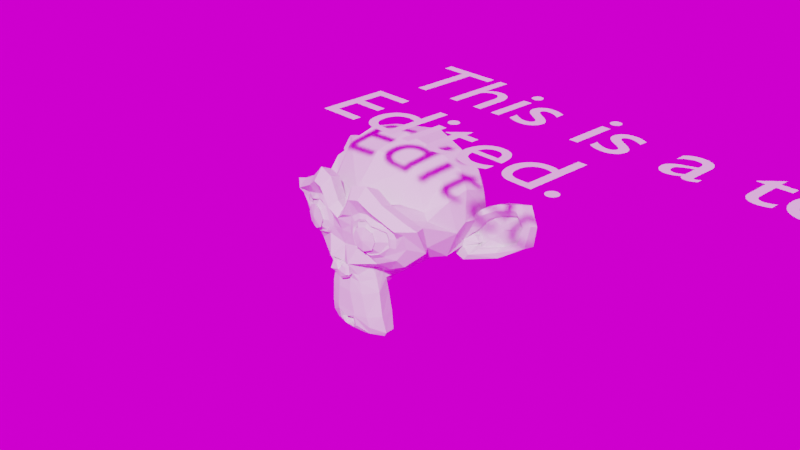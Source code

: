 # Source: test_file.blend  (saved by Blender 2.83.18; exported with 4.5.12 LTS)
import bpy
from mathutils import Matrix  # noqa: F401  (used for matrix-valued properties, if any)

bpy.ops.wm.read_factory_settings(use_empty=True)
scene = bpy.context.scene
scene.name = 'Scene'

# ---- collections
col_cam_and_light = bpy.data.collections.new('cam_and_light'); scene.collection.children.link(col_cam_and_light)
col_model = bpy.data.collections.new('model'); scene.collection.children.link(col_model)
col_shadow_catcher = bpy.data.collections.new('shadow_catcher'); scene.collection.children.link(col_shadow_catcher)

# ---- images (referenced by path relative to the original .blend; pixels are not part of the script)
import os
ASSET_DIR = os.environ.get("B2B_ASSET_DIR", "")  # directory of the original .blend (textures are referenced by path, not embedded)
HERE = os.path.dirname(os.path.abspath(__file__))  # packed textures are extracted next to this script under _unpacked/

def load_image(name, relpath, width, height, colorspace="sRGB"):
    """Load a texture the original file referenced (path relative to the .blend, or extracted next to this script)."""
    p = next((c for c in (os.path.join(HERE, relpath), os.path.join(ASSET_DIR, relpath)) if relpath and os.path.exists(c)), "")
    if p:
        img = bpy.data.images.load(p, check_existing=True)
        img.name = name
    else:  # same state as the original file: an image datablock whose file is absent (Cycles renders it pink)
        img = bpy.data.images.new(name, width, height)
        img.source = "FILE"
        img.filepath = "//" + (relpath or name)
    img.colorspace_settings.name = colorspace
    return img
img_courtyard_exr = load_image('courtyard.exr', 'courtyard.exr', 1024, 1024, 'Linear Rec.709')
img_forest_exr = load_image('forest.exr', 'forest.exr', 1024, 1024, 'Linear Rec.709')
img_interior_exr = load_image('interior.exr', 'interior.exr', 1024, 1024, 'Linear Rec.709')
img_night_exr = load_image('night.exr', 'night.exr', 1024, 1024, 'Linear Rec.709')
img_studio_exr = load_image('studio.exr', 'studio.exr', 1024, 1024, 'Linear Rec.709')
img_sunset_exr = load_image('sunset.exr', 'sunset.exr', 1024, 1024, 'Linear Rec.709')
img_sunrise_exr = load_image('sunrise.exr', 'sunrise.exr', 1024, 1024, 'Linear Rec.709')
img_city_exr = load_image('city.exr', 'city.exr', 1024, 1024, 'Linear Rec.709')

# ---- world
world_world = bpy.data.worlds.new('World'); scene.world = world_world
world_world.use_nodes = True; world_world.node_tree.nodes.clear()
_N = world_world.node_tree.nodes; _L = world_world.node_tree.links
n0 = _N.new('ShaderNodeOutputWorld'); n0.name = 'World Output'; n0.location = (300, 300)
n1 = _N.new('ShaderNodeBackground'); n1.name = 'Background'; n1.location = (10, 300)
n2 = _N.new('ShaderNodeTexEnvironment'); n2.name = 'Environment Texture.005'; n2.location = (-730, 201)
n2.image = img_courtyard_exr
n3 = _N.new('ShaderNodeTexEnvironment'); n3.name = 'Environment Texture.002'; n3.location = (-472, 412)
n3.image = img_forest_exr
n4 = _N.new('ShaderNodeTexEnvironment'); n4.name = 'Environment Texture.006'; n4.location = (-976, 415)
n4.image = img_interior_exr
n5 = _N.new('ShaderNodeTexEnvironment'); n5.name = 'Environment Texture.007'; n5.location = (-983, 207)
n5.image = img_night_exr
n6 = _N.new('ShaderNodeTexEnvironment'); n6.name = 'Environment Texture.008'; n6.location = (-1225, 424)
n6.image = img_studio_exr
n7 = _N.new('ShaderNodeTexEnvironment'); n7.name = 'Environment Texture.003'; n7.location = (-472, 200)
n7.image = img_sunset_exr
n8 = _N.new('ShaderNodeTexEnvironment'); n8.name = 'Environment Texture.009'; n8.location = (-1248, 193)
n8.image = img_sunrise_exr
n9 = _N.new('ShaderNodeTexEnvironment'); n9.name = 'Environment Texture.004'; n9.location = (-726, 416)
n9.image = img_city_exr
_L.new(n1.outputs[0], n0.inputs[0])
_L.new(n9.outputs[0], n1.inputs[0])
n0.is_active_output = True
world_world.color = (0.07324, 0.07324, 0.07324)
world_world.use_sun_shadow = False
world_world.sun_shadow_jitter_overblur = 0.0

# ---- cameras
cam_camera = bpy.data.cameras.new('Camera')
cam_camera.clip_end = 100.0
cam_camera.ortho_scale = 7.314

# ---- lights
light_spot = bpy.data.lights.new('Spot', 'SPOT')
light_spot.transmission_factor = 0.0
light_spot.energy = 100.0
light_spot.shadow_soft_size = 0.25
light_spot.shadow_maximum_resolution = 0.006
light_spot.use_absolute_resolution = True

# ---- meshes
me_suzanne = bpy.data.meshes.new('Suzanne')
me_suzanne.from_pydata([(0.4375, -0.7656, 0.1641), (-0.4375, -0.7656, 0.1641), (0.5, -0.6875, 0.09375), (-0.5, -0.6875, 0.09375), (0.5469, -0.5781, 0.05469), (-0.5469, -0.5781, 0.05469), (0.3516, -0.6172, -0.02344), (-0.3516, -0.6172, -0.02344), (0.3516, -0.7188, 0.03125), (-0.3516, -0.7188, 0.03125), (0.3516, -0.7812, 0.1328), (-0.3516, -0.7812, 0.1328), (0.2734, -0.7969, 0.1641), (-0.2734, -0.7969, 0.1641), (0.2031, -0.7422, 0.09375), (-0.2031, -0.7422, 0.09375), (0.1562, -0.6484, 0.05469), (-0.1562, -0.6484, 0.05469), (0.07812, -0.6562, 0.2422), (-0.07812, -0.6562, 0.2422), (0.1406, -0.7422, 0.2422), (-0.1406, -0.7422, 0.2422), (0.2422, -0.7969, 0.2422), (-0.2422, -0.7969, 0.2422), (0.2734, -0.7969, 0.3281), (-0.2734, -0.7969, 0.3281), (0.2031, -0.7422, 0.3906), (-0.2031, -0.7422, 0.3906), (0.1562, -0.6484, 0.4375), (-0.1562, -0.6484, 0.4375), (0.3516, -0.6172, 0.5156), (-0.3516, -0.6172, 0.5156), (0.3516, -0.7188, 0.4531), (-0.3516, -0.7188, 0.4531), (0.3516, -0.7812, 0.3594), (-0.3516, -0.7812, 0.3594), (0.4375, -0.7656, 0.3281), (-0.4375, -0.7656, 0.3281), (0.5, -0.6875, 0.3906), (-0.5, -0.6875, 0.3906), (0.5469, -0.5781, 0.4375), (-0.5469, -0.5781, 0.4375), (0.625, -0.5625, 0.2422), (-0.625, -0.5625, 0.2422), (0.5625, -0.6719, 0.2422), (-0.5625, -0.6719, 0.2422), (0.4688, -0.7578, 0.2422), (-0.4688, -0.7578, 0.2422), (0.4766, -0.7734, 0.2422), (-0.4766, -0.7734, 0.2422), (0.4453, -0.7812, 0.3359), (-0.4453, -0.7812, 0.3359), (0.3516, -0.8047, 0.375), (-0.3516, -0.8047, 0.375), (0.2656, -0.8203, 0.3359), (-0.2656, -0.8203, 0.3359), (0.2266, -0.8203, 0.2422), (-0.2266, -0.8203, 0.2422), (0.2656, -0.8203, 0.1562), (-0.2656, -0.8203, 0.1562), (0.3516, -0.8281, 0.2422), (-0.3516, -0.8281, 0.2422), (0.3516, -0.8047, 0.1172), (-0.3516, -0.8047, 0.1172), (0.4453, -0.7812, 0.1562), (-0.4453, -0.7812, 0.1562), (0.0, -0.7422, 0.4297), (0.0, -0.8203, 0.3516), (0.0, -0.7344, -0.6797), (0.0, -0.7812, -0.3203), (0.0, -0.7969, -0.1875), (0.0, -0.7188, -0.7734), (0.0, -0.6016, 0.4062), (0.0, -0.5703, 0.5703), (0.0, 0.5469, 0.8984), (0.0, 0.8516, 0.5625), (0.0, 0.8281, 0.07031), (0.0, 0.3516, -0.3828), (0.2031, -0.5625, -0.1875), (-0.2031, -0.5625, -0.1875), (0.3125, -0.5703, -0.4375), (-0.3125, -0.5703, -0.4375), (0.3516, -0.5703, -0.6953), (-0.3516, -0.5703, -0.6953), (0.3672, -0.5312, -0.8906), (-0.3672, -0.5312, -0.8906), (0.3281, -0.5234, -0.9453), (-0.3281, -0.5234, -0.9453), (0.1797, -0.5547, -0.9688), (-0.1797, -0.5547, -0.9688), (0.0, -0.5781, -0.9844), (0.4375, -0.5312, -0.1406), (-0.4375, -0.5312, -0.1406), (0.6328, -0.5391, -0.03906), (-0.6328, -0.5391, -0.03906), (0.8281, -0.4453, 0.1484), (-0.8281, -0.4453, 0.1484), (0.8594, -0.5938, 0.4297), (-0.8594, -0.5938, 0.4297), (0.7109, -0.625, 0.4844), (-0.7109, -0.625, 0.4844), (0.4922, -0.6875, 0.6016), (-0.4922, -0.6875, 0.6016), (0.3203, -0.7344, 0.7578), (-0.3203, -0.7344, 0.7578), (0.1562, -0.7578, 0.7188), (-0.1562, -0.7578, 0.7188), (0.0625, -0.75, 0.4922), (-0.0625, -0.75, 0.4922), (0.1641, -0.7734, 0.4141), (-0.1641, -0.7734, 0.4141), (0.125, -0.7656, 0.3047), (-0.125, -0.7656, 0.3047), (0.2031, -0.7422, 0.09375), (-0.2031, -0.7422, 0.09375), (0.375, -0.7031, 0.01562), (-0.375, -0.7031, 0.01562), (0.4922, -0.6719, 0.0625), (-0.4922, -0.6719, 0.0625), (0.625, -0.6484, 0.1875), (-0.625, -0.6484, 0.1875), (0.6406, -0.6484, 0.2969), (-0.6406, -0.6484, 0.2969), (0.6016, -0.6641, 0.375), (-0.6016, -0.6641, 0.375), (0.4297, -0.7188, 0.4375), (-0.4297, -0.7188, 0.4375), (0.25, -0.7578, 0.4688), (-0.25, -0.7578, 0.4688), (0.0, -0.7344, -0.7656), (0.1094, -0.7344, -0.7188), (-0.1094, -0.7344, -0.7188), (0.1172, -0.7109, -0.8359), (-0.1172, -0.7109, -0.8359), (0.0625, -0.6953, -0.8828), (-0.0625, -0.6953, -0.8828), (0.0, -0.6875, -0.8906), (0.0, -0.75, -0.1953), (0.0, -0.7422, -0.1406), (0.1016, -0.7422, -0.1484), (-0.1016, -0.7422, -0.1484), (0.125, -0.75, -0.2266), (-0.125, -0.75, -0.2266), (0.08594, -0.7422, -0.2891), (-0.08594, -0.7422, -0.2891), (0.3984, -0.6719, -0.04688), (-0.3984, -0.6719, -0.04688), (0.6172, -0.625, 0.05469), (-0.6172, -0.625, 0.05469), (0.7266, -0.6016, 0.2031), (-0.7266, -0.6016, 0.2031), (0.7422, -0.6562, 0.375), (-0.7422, -0.6562, 0.375), (0.6875, -0.7266, 0.4141), (-0.6875, -0.7266, 0.4141), (0.4375, -0.7969, 0.5469), (-0.4375, -0.7969, 0.5469), (0.3125, -0.8359, 0.6406), (-0.3125, -0.8359, 0.6406), (0.2031, -0.8516, 0.6172), (-0.2031, -0.8516, 0.6172), (0.1016, -0.8438, 0.4297), (-0.1016, -0.8438, 0.4297), (0.125, -0.8125, -0.1016), (-0.125, -0.8125, -0.1016), (0.2109, -0.7109, -0.4453), (-0.2109, -0.7109, -0.4453), (0.25, -0.6875, -0.7031), (-0.25, -0.6875, -0.7031), (0.2656, -0.6641, -0.8203), (-0.2656, -0.6641, -0.8203), (0.2344, -0.6328, -0.9141), (-0.2344, -0.6328, -0.9141), (0.1641, -0.6328, -0.9297), (-0.1641, -0.6328, -0.9297), (0.0, -0.6406, -0.9453), (0.0, -0.7266, 0.04688), (0.0, -0.7656, 0.2109), (0.3281, -0.7422, 0.4766), (-0.3281, -0.7422, 0.4766), (0.1641, -0.75, 0.1406), (-0.1641, -0.75, 0.1406), (0.1328, -0.7578, 0.2109), (-0.1328, -0.7578, 0.2109), (0.1172, -0.7344, -0.6875), (-0.1172, -0.7344, -0.6875), (0.07812, -0.75, -0.4453), (-0.07812, -0.75, -0.4453), (0.0, -0.75, -0.4453), (0.0, -0.7422, -0.3281), (0.09375, -0.7812, -0.2734), (-0.09375, -0.7812, -0.2734), (0.1328, -0.7969, -0.2266), (-0.1328, -0.7969, -0.2266), (0.1094, -0.7812, -0.1328), (-0.1094, -0.7812, -0.1328), (0.03906, -0.7812, -0.125), (-0.03906, -0.7812, -0.125), (0.0, -0.8281, -0.2031), (0.04688, -0.8125, -0.1484), (-0.04688, -0.8125, -0.1484), (0.09375, -0.8125, -0.1562), (-0.09375, -0.8125, -0.1562), (0.1094, -0.8281, -0.2266), (-0.1094, -0.8281, -0.2266), (0.07812, -0.8047, -0.25), (-0.07812, -0.8047, -0.25), (0.0, -0.8047, -0.2891), (0.2578, -0.5547, -0.3125), (-0.2578, -0.5547, -0.3125), (0.1641, -0.7109, -0.2422), (-0.1641, -0.7109, -0.2422), (0.1797, -0.7109, -0.3125), (-0.1797, -0.7109, -0.3125), (0.2344, -0.5547, -0.25), (-0.2344, -0.5547, -0.25), (0.0, -0.6875, -0.875), (0.04688, -0.6875, -0.8672), (-0.04688, -0.6875, -0.8672), (0.09375, -0.7109, -0.8203), (-0.09375, -0.7109, -0.8203), (0.09375, -0.7266, -0.7422), (-0.09375, -0.7266, -0.7422), (0.0, -0.6562, -0.7812), (0.09375, -0.6641, -0.75), (-0.09375, -0.6641, -0.75), (0.09375, -0.6406, -0.8125), (-0.09375, -0.6406, -0.8125), (0.04688, -0.6328, -0.8516), (-0.04688, -0.6328, -0.8516), (0.0, -0.6328, -0.8594), (0.1719, -0.7812, 0.2188), (-0.1719, -0.7812, 0.2188), (0.1875, -0.7734, 0.1562), (-0.1875, -0.7734, 0.1562), (0.3359, -0.7578, 0.4297), (-0.3359, -0.7578, 0.4297), (0.2734, -0.7734, 0.4219), (-0.2734, -0.7734, 0.4219), (0.4219, -0.7734, 0.3984), (-0.4219, -0.7734, 0.3984), (0.5625, -0.6953, 0.3516), (-0.5625, -0.6953, 0.3516), (0.5859, -0.6875, 0.2891), (-0.5859, -0.6875, 0.2891), (0.5781, -0.6797, 0.1953), (-0.5781, -0.6797, 0.1953), (0.4766, -0.7188, 0.1016), (-0.4766, -0.7188, 0.1016), (0.375, -0.7422, 0.0625), (-0.375, -0.7422, 0.0625), (0.2266, -0.7812, 0.1094), (-0.2266, -0.7812, 0.1094), (0.1797, -0.7812, 0.2969), (-0.1797, -0.7812, 0.2969), (0.2109, -0.7812, 0.375), (-0.2109, -0.7812, 0.375), (0.2344, -0.7578, 0.3594), (-0.2344, -0.7578, 0.3594), (0.1953, -0.7578, 0.2969), (-0.1953, -0.7578, 0.2969), (0.2422, -0.7578, 0.125), (-0.2422, -0.7578, 0.125), (0.375, -0.7266, 0.08594), (-0.375, -0.7266, 0.08594), (0.4609, -0.7031, 0.1172), (-0.4609, -0.7031, 0.1172), (0.5469, -0.6719, 0.2109), (-0.5469, -0.6719, 0.2109), (0.5547, -0.6719, 0.2812), (-0.5547, -0.6719, 0.2812), (0.5312, -0.6797, 0.3359), (-0.5312, -0.6797, 0.3359), (0.4141, -0.75, 0.3906), (-0.4141, -0.75, 0.3906), (0.2812, -0.7656, 0.3984), (-0.2812, -0.7656, 0.3984), (0.3359, -0.75, 0.4062), (-0.3359, -0.75, 0.4062), (0.2031, -0.75, 0.1719), (-0.2031, -0.75, 0.1719), (0.1953, -0.75, 0.2266), (-0.1953, -0.75, 0.2266), (0.1094, -0.6094, 0.4609), (-0.1094, -0.6094, 0.4609), (0.1953, -0.6172, 0.6641), (-0.1953, -0.6172, 0.6641), (0.3359, -0.5938, 0.6875), (-0.3359, -0.5938, 0.6875), (0.4844, -0.5547, 0.5547), (-0.4844, -0.5547, 0.5547), (0.6797, -0.4922, 0.4531), (-0.6797, -0.4922, 0.4531), (0.7969, -0.4609, 0.4062), (-0.7969, -0.4609, 0.4062), (0.7734, -0.375, 0.1641), (-0.7734, -0.375, 0.1641), (0.6016, -0.4141, 0.0), (-0.6016, -0.4141, 0.0), (0.4375, -0.4688, -0.09375), (-0.4375, -0.4688, -0.09375), (0.0, -0.2891, 0.8984), (0.0, 0.07812, 0.9844), (0.0, 0.6719, -0.1953), (0.0, -0.1875, -0.4609), (0.0, -0.4609, -0.9766), (0.0, -0.3438, -0.8047), (0.0, -0.3203, -0.5703), (0.0, -0.2812, -0.4844), (0.8516, -0.05469, 0.2344), (-0.8516, -0.05469, 0.2344), (0.8594, 0.04688, 0.3203), (-0.8594, 0.04688, 0.3203), (0.7734, 0.4375, 0.2656), (-0.7734, 0.4375, 0.2656), (0.4609, 0.7031, 0.4375), (-0.4609, 0.7031, 0.4375), (0.7344, -0.07031, -0.04688), (-0.7344, -0.07031, -0.04688), (0.5938, 0.1641, -0.125), (-0.5938, 0.1641, -0.125), (0.6406, 0.4297, -0.007812), (-0.6406, 0.4297, -0.007812), (0.3359, 0.6641, 0.05469), (-0.3359, 0.6641, 0.05469), (0.2344, -0.4062, -0.3516), (-0.2344, -0.4062, -0.3516), (0.1797, -0.2578, -0.4141), (-0.1797, -0.2578, -0.4141), (0.2891, -0.3828, -0.7109), (-0.2891, -0.3828, -0.7109), (0.25, -0.3906, -0.5), (-0.25, -0.3906, -0.5), (0.3281, -0.3984, -0.9141), (-0.3281, -0.3984, -0.9141), (0.1406, -0.3672, -0.7578), (-0.1406, -0.3672, -0.7578), (0.125, -0.3594, -0.5391), (-0.125, -0.3594, -0.5391), (0.1641, -0.4375, -0.9453), (-0.1641, -0.4375, -0.9453), (0.2188, -0.4297, -0.2812), (-0.2188, -0.4297, -0.2812), (0.2109, -0.4688, -0.2266), (-0.2109, -0.4688, -0.2266), (0.2031, -0.5, -0.1719), (-0.2031, -0.5, -0.1719), (0.2109, -0.1641, -0.3906), (-0.2109, -0.1641, -0.3906), (0.2969, 0.2656, -0.3125), (-0.2969, 0.2656, -0.3125), (0.3438, 0.5391, -0.1484), (-0.3438, 0.5391, -0.1484), (0.4531, 0.3828, 0.8672), (-0.4531, 0.3828, 0.8672), (0.4531, 0.07031, 0.9297), (-0.4531, 0.07031, 0.9297), (0.4531, -0.2344, 0.8516), (-0.4531, -0.2344, 0.8516), (0.4609, -0.4297, 0.5234), (-0.4609, -0.4297, 0.5234), (0.7266, -0.3359, 0.4062), (-0.7266, -0.3359, 0.4062), (0.6328, -0.2812, 0.4531), (-0.6328, -0.2812, 0.4531), (0.6406, -0.05469, 0.7031), (-0.6406, -0.05469, 0.7031), (0.7969, -0.125, 0.5625), (-0.7969, -0.125, 0.5625), (0.7969, 0.1172, 0.6172), (-0.7969, 0.1172, 0.6172), (0.6406, 0.1953, 0.75), (-0.6406, 0.1953, 0.75), (0.6406, 0.4453, 0.6797), (-0.6406, 0.4453, 0.6797), (0.7969, 0.3594, 0.5391), (-0.7969, 0.3594, 0.5391), (0.6172, 0.5859, 0.3281), (-0.6172, 0.5859, 0.3281), (0.4844, 0.5469, 0.02344), (-0.4844, 0.5469, 0.02344), (0.8203, 0.2031, 0.3281), (-0.8203, 0.2031, 0.3281), (0.4062, -0.1484, -0.1719), (-0.4062, -0.1484, -0.1719), (0.4297, 0.2109, -0.1953), (-0.4297, 0.2109, -0.1953), (0.8906, 0.2344, 0.4062), (-0.8906, 0.2344, 0.4062), (0.7734, 0.125, -0.1406), (-0.7734, 0.125, -0.1406), (1.039, 0.3281, -0.1016), (-1.039, 0.3281, -0.1016), (1.281, 0.4297, 0.05469), (-1.281, 0.4297, 0.05469), (1.352, 0.4219, 0.3203), (-1.352, 0.4219, 0.3203), (1.234, 0.4219, 0.5078), (-1.234, 0.4219, 0.5078), (1.023, 0.3125, 0.4766), (-1.023, 0.3125, 0.4766), (1.016, 0.2891, 0.4141), (-1.016, 0.2891, 0.4141), (1.188, 0.3906, 0.4375), (-1.188, 0.3906, 0.4375), (1.266, 0.4062, 0.2891), (-1.266, 0.4062, 0.2891), (1.211, 0.4062, 0.07812), (-1.211, 0.4062, 0.07812), (1.031, 0.3047, -0.03906), (-1.031, 0.3047, -0.03906), (0.8281, 0.1328, -0.07031), (-0.8281, 0.1328, -0.07031), (0.9219, 0.2188, 0.3594), (-0.9219, 0.2188, 0.3594), (0.9453, 0.2891, 0.3047), (-0.9453, 0.2891, 0.3047), (0.8828, 0.2109, -0.02344), (-0.8828, 0.2109, -0.02344), (1.039, 0.3672, 0.0), (-1.039, 0.3672, 0.0), (1.188, 0.4453, 0.09375), (-1.188, 0.4453, 0.09375), (1.234, 0.4453, 0.25), (-1.234, 0.4453, 0.25), (1.172, 0.4375, 0.3594), (-1.172, 0.4375, 0.3594), (1.023, 0.3594, 0.3438), (-1.023, 0.3594, 0.3438), (0.8438, 0.2109, 0.2891), (-0.8438, 0.2109, 0.2891), (0.8359, 0.2734, 0.1719), (-0.8359, 0.2734, 0.1719), (0.7578, 0.2734, 0.09375), (-0.7578, 0.2734, 0.09375), (0.8203, 0.2734, 0.08594), (-0.8203, 0.2734, 0.08594), (0.8438, 0.2734, 0.01562), (-0.8438, 0.2734, 0.01562), (0.8125, 0.2734, -0.01562), (-0.8125, 0.2734, -0.01562), (0.7266, 0.07031, 0.0), (-0.7266, 0.07031, 0.0), (0.7188, 0.1719, -0.02344), (-0.7188, 0.1719, -0.02344), (0.7188, 0.1875, 0.03906), (-0.7188, 0.1875, 0.03906), (0.7969, 0.2109, 0.2031), (-0.7969, 0.2109, 0.2031), (0.8906, 0.2656, 0.2422), (-0.8906, 0.2656, 0.2422), (0.8906, 0.3203, 0.2344), (-0.8906, 0.3203, 0.2344), (0.8125, 0.3203, -0.01562), (-0.8125, 0.3203, -0.01562), (0.8516, 0.3203, 0.01562), (-0.8516, 0.3203, 0.01562), (0.8281, 0.3203, 0.07812), (-0.8281, 0.3203, 0.07812), (0.7656, 0.3203, 0.09375), (-0.7656, 0.3203, 0.09375), (0.8438, 0.3203, 0.1719), (-0.8438, 0.3203, 0.1719), (1.039, 0.4141, 0.3281), (-1.039, 0.4141, 0.3281), (1.188, 0.4844, 0.3438), (-1.188, 0.4844, 0.3438), (1.258, 0.4922, 0.2422), (-1.258, 0.4922, 0.2422), (1.211, 0.4844, 0.08594), (-1.211, 0.4844, 0.08594), (1.047, 0.4219, 0.0), (-1.047, 0.4219, 0.0), (0.8828, 0.2656, -0.01562), (-0.8828, 0.2656, -0.01562), (0.9531, 0.3438, 0.2891), (-0.9531, 0.3438, 0.2891), (0.8906, 0.3281, 0.1094), (-0.8906, 0.3281, 0.1094), (0.9375, 0.3359, 0.0625), (-0.9375, 0.3359, 0.0625), (1.0, 0.3672, 0.125), (-1.0, 0.3672, 0.125), (0.9609, 0.3516, 0.1719), (-0.9609, 0.3516, 0.1719), (1.016, 0.375, 0.2344), (-1.016, 0.375, 0.2344), (1.055, 0.3828, 0.1875), (-1.055, 0.3828, 0.1875), (1.109, 0.3906, 0.2109), (-1.109, 0.3906, 0.2109), (1.086, 0.3906, 0.2734), (-1.086, 0.3906, 0.2734), (1.023, 0.4844, 0.4375), (-1.023, 0.4844, 0.4375), (1.25, 0.5469, 0.4688), (-1.25, 0.5469, 0.4688), (1.367, 0.5, 0.2969), (-1.367, 0.5, 0.2969), (1.312, 0.5312, 0.05469), (-1.312, 0.5312, 0.05469), (1.039, 0.4922, -0.08594), (-1.039, 0.4922, -0.08594), (0.7891, 0.3281, -0.125), (-0.7891, 0.3281, -0.125), (0.8594, 0.3828, 0.3828), (-0.8594, 0.3828, 0.3828)], [], [(46, 0, 2, 44), (3, 1, 47, 45), (44, 2, 4, 42), (5, 3, 45, 43), (2, 8, 6, 4), (7, 9, 3, 5), (0, 10, 8, 2), (9, 11, 1, 3), (10, 12, 14, 8), (15, 13, 11, 9), (8, 14, 16, 6), (17, 15, 9, 7), (14, 20, 18, 16), (19, 21, 15, 17), (12, 22, 20, 14), (21, 23, 13, 15), (22, 24, 26, 20), (27, 25, 23, 21), (20, 26, 28, 18), (29, 27, 21, 19), (26, 32, 30, 28), (31, 33, 27, 29), (24, 34, 32, 26), (33, 35, 25, 27), (34, 36, 38, 32), (39, 37, 35, 33), (32, 38, 40, 30), (41, 39, 33, 31), (38, 44, 42, 40), (43, 45, 39, 41), (36, 46, 44, 38), (45, 47, 37, 39), (46, 36, 50, 48), (51, 37, 47, 49), (36, 34, 52, 50), (53, 35, 37, 51), (34, 24, 54, 52), (55, 25, 35, 53), (24, 22, 56, 54), (57, 23, 25, 55), (22, 12, 58, 56), (59, 13, 23, 57), (12, 10, 62, 58), (63, 11, 13, 59), (10, 0, 64, 62), (65, 1, 11, 63), (0, 46, 48, 64), (49, 47, 1, 65), (60, 64, 48), (49, 65, 61), (62, 64, 60), (61, 65, 63), (60, 58, 62), (63, 59, 61), (60, 56, 58), (59, 57, 61), (60, 54, 56), (57, 55, 61), (60, 52, 54), (55, 53, 61), (60, 50, 52), (53, 51, 61), (60, 48, 50), (51, 49, 61), (88, 173, 175, 90), (175, 174, 89, 90), (86, 171, 173, 88), (174, 172, 87, 89), (84, 169, 171, 86), (172, 170, 85, 87), (82, 167, 169, 84), (170, 168, 83, 85), (80, 165, 167, 82), (168, 166, 81, 83), (78, 91, 145, 163), (146, 92, 79, 164), (91, 93, 147, 145), (148, 94, 92, 146), (93, 95, 149, 147), (150, 96, 94, 148), (95, 97, 151, 149), (152, 98, 96, 150), (97, 99, 153, 151), (154, 100, 98, 152), (99, 101, 155, 153), (156, 102, 100, 154), (101, 103, 157, 155), (158, 104, 102, 156), (103, 105, 159, 157), (160, 106, 104, 158), (105, 107, 161, 159), (162, 108, 106, 160), (107, 66, 67, 161), (67, 66, 108, 162), (109, 127, 159, 161), (160, 128, 110, 162), (127, 178, 157, 159), (158, 179, 128, 160), (125, 155, 157, 178), (158, 156, 126, 179), (123, 153, 155, 125), (156, 154, 124, 126), (121, 151, 153, 123), (154, 152, 122, 124), (119, 149, 151, 121), (152, 150, 120, 122), (117, 147, 149, 119), (150, 148, 118, 120), (115, 145, 147, 117), (148, 146, 116, 118), (113, 163, 145, 115), (146, 164, 114, 116), (113, 180, 176, 163), (176, 181, 114, 164), (109, 161, 67, 111), (67, 162, 110, 112), (111, 67, 177, 182), (177, 67, 112, 183), (176, 180, 182, 177), (183, 181, 176, 177), (134, 136, 175, 173), (175, 136, 135, 174), (132, 134, 173, 171), (174, 135, 133, 172), (130, 132, 171, 169), (172, 133, 131, 170), (165, 186, 184, 167), (185, 187, 166, 168), (130, 169, 167, 184), (168, 170, 131, 185), (143, 189, 188, 186), (188, 189, 144, 187), (184, 186, 188, 68), (188, 187, 185, 68), (129, 130, 184, 68), (185, 131, 129, 68), (141, 192, 190, 143), (191, 193, 142, 144), (139, 194, 192, 141), (193, 195, 140, 142), (138, 196, 194, 139), (195, 197, 138, 140), (137, 70, 196, 138), (197, 70, 137, 138), (189, 143, 190, 69), (191, 144, 189, 69), (69, 190, 205, 207), (206, 191, 69, 207), (70, 198, 199, 196), (200, 198, 70, 197), (196, 199, 201, 194), (202, 200, 197, 195), (194, 201, 203, 192), (204, 202, 195, 193), (192, 203, 205, 190), (206, 204, 193, 191), (198, 203, 201, 199), (202, 204, 198, 200), (198, 207, 205, 203), (206, 207, 198, 204), (138, 139, 163, 176), (164, 140, 138, 176), (139, 141, 210, 163), (211, 142, 140, 164), (141, 143, 212, 210), (213, 144, 142, 211), (143, 186, 165, 212), (166, 187, 144, 213), (80, 208, 212, 165), (213, 209, 81, 166), (208, 214, 210, 212), (211, 215, 209, 213), (78, 163, 210, 214), (211, 164, 79, 215), (130, 129, 71, 221), (71, 129, 131, 222), (132, 130, 221, 219), (222, 131, 133, 220), (134, 132, 219, 217), (220, 133, 135, 218), (136, 134, 217, 216), (218, 135, 136, 216), (216, 217, 228, 230), (229, 218, 216, 230), (217, 219, 226, 228), (227, 220, 218, 229), (219, 221, 224, 226), (225, 222, 220, 227), (221, 71, 223, 224), (223, 71, 222, 225), (223, 230, 228, 224), (229, 230, 223, 225), (224, 228, 226), (227, 229, 225), (182, 180, 233, 231), (234, 181, 183, 232), (111, 182, 231, 253), (232, 183, 112, 254), (109, 111, 253, 255), (254, 112, 110, 256), (180, 113, 251, 233), (252, 114, 181, 234), (113, 115, 249, 251), (250, 116, 114, 252), (115, 117, 247, 249), (248, 118, 116, 250), (117, 119, 245, 247), (246, 120, 118, 248), (119, 121, 243, 245), (244, 122, 120, 246), (121, 123, 241, 243), (242, 124, 122, 244), (123, 125, 239, 241), (240, 126, 124, 242), (125, 178, 235, 239), (236, 179, 126, 240), (178, 127, 237, 235), (238, 128, 179, 236), (127, 109, 255, 237), (256, 110, 128, 238), (237, 255, 257, 275), (258, 256, 238, 276), (235, 237, 275, 277), (276, 238, 236, 278), (239, 235, 277, 273), (278, 236, 240, 274), (241, 239, 273, 271), (274, 240, 242, 272), (243, 241, 271, 269), (272, 242, 244, 270), (245, 243, 269, 267), (270, 244, 246, 268), (247, 245, 267, 265), (268, 246, 248, 266), (249, 247, 265, 263), (266, 248, 250, 264), (251, 249, 263, 261), (264, 250, 252, 262), (233, 251, 261, 279), (262, 252, 234, 280), (255, 253, 259, 257), (260, 254, 256, 258), (253, 231, 281, 259), (282, 232, 254, 260), (231, 233, 279, 281), (280, 234, 232, 282), (66, 107, 283, 72), (284, 108, 66, 72), (107, 105, 285, 283), (286, 106, 108, 284), (105, 103, 287, 285), (288, 104, 106, 286), (103, 101, 289, 287), (290, 102, 104, 288), (101, 99, 291, 289), (292, 100, 102, 290), (99, 97, 293, 291), (294, 98, 100, 292), (97, 95, 295, 293), (296, 96, 98, 294), (95, 93, 297, 295), (298, 94, 96, 296), (93, 91, 299, 297), (300, 92, 94, 298), (307, 308, 327, 337), (328, 308, 307, 338), (306, 307, 337, 335), (338, 307, 306, 336), (305, 306, 335, 339), (336, 306, 305, 340), (88, 90, 305, 339), (305, 90, 89, 340), (86, 88, 339, 333), (340, 89, 87, 334), (84, 86, 333, 329), (334, 87, 85, 330), (82, 84, 329, 331), (330, 85, 83, 332), (329, 335, 337, 331), (338, 336, 330, 332), (329, 333, 339, 335), (340, 334, 330, 336), (325, 331, 337, 327), (338, 332, 326, 328), (80, 82, 331, 325), (332, 83, 81, 326), (208, 341, 343, 214), (344, 342, 209, 215), (80, 325, 341, 208), (342, 326, 81, 209), (78, 214, 343, 345), (344, 215, 79, 346), (78, 345, 299, 91), (300, 346, 79, 92), (76, 323, 351, 303), (352, 324, 76, 303), (303, 351, 349, 77), (350, 352, 303, 77), (77, 349, 347, 304), (348, 350, 77, 304), (304, 347, 327, 308), (328, 348, 304, 308), (325, 327, 347, 341), (348, 328, 326, 342), (295, 297, 317, 309), (318, 298, 296, 310), (75, 315, 323, 76), (324, 316, 75, 76), (301, 357, 355, 302), (356, 358, 301, 302), (302, 355, 353, 74), (354, 356, 302, 74), (74, 353, 315, 75), (316, 354, 74, 75), (291, 293, 361, 363), (362, 294, 292, 364), (363, 361, 367, 365), (368, 362, 364, 366), (365, 367, 369, 371), (370, 368, 366, 372), (371, 369, 375, 373), (376, 370, 372, 374), (313, 377, 373, 375), (374, 378, 314, 376), (315, 353, 373, 377), (374, 354, 316, 378), (353, 355, 371, 373), (372, 356, 354, 374), (355, 357, 365, 371), (366, 358, 356, 372), (357, 359, 363, 365), (364, 360, 358, 366), (289, 291, 363, 359), (364, 292, 290, 360), (73, 359, 357, 301), (358, 360, 73, 301), (283, 285, 287, 289), (288, 286, 284, 290), (283, 289, 359, 73), (360, 290, 284, 73), (72, 283, 73), (73, 284, 72), (293, 295, 309, 361), (310, 296, 294, 362), (309, 311, 367, 361), (368, 312, 310, 362), (311, 381, 369, 367), (370, 382, 312, 368), (313, 375, 369, 381), (370, 376, 314, 382), (347, 349, 385, 383), (386, 350, 348, 384), (317, 383, 385, 319), (386, 384, 318, 320), (297, 299, 383, 317), (384, 300, 298, 318), (299, 343, 341, 383), (342, 344, 300, 384), (341, 347, 383), (384, 348, 342), (299, 345, 343), (344, 346, 300), (313, 321, 379, 377), (380, 322, 314, 378), (315, 377, 379, 323), (380, 378, 316, 324), (319, 385, 379, 321), (380, 386, 320, 322), (349, 351, 379, 385), (380, 352, 350, 386), (323, 379, 351), (352, 380, 324), (399, 387, 413, 401), (414, 388, 400, 402), (399, 401, 403, 397), (404, 402, 400, 398), (397, 403, 405, 395), (406, 404, 398, 396), (395, 405, 407, 393), (408, 406, 396, 394), (393, 407, 409, 391), (410, 408, 394, 392), (391, 409, 411, 389), (412, 410, 392, 390), (409, 419, 417, 411), (418, 420, 410, 412), (407, 421, 419, 409), (420, 422, 408, 410), (405, 423, 421, 407), (422, 424, 406, 408), (403, 425, 423, 405), (424, 426, 404, 406), (401, 427, 425, 403), (426, 428, 402, 404), (401, 413, 415, 427), (416, 414, 402, 428), (317, 319, 443, 441), (444, 320, 318, 442), (319, 389, 411, 443), (412, 390, 320, 444), (309, 317, 441, 311), (442, 318, 310, 312), (381, 429, 413, 387), (414, 430, 382, 388), (411, 417, 439, 443), (440, 418, 412, 444), (437, 445, 443, 439), (444, 446, 438, 440), (433, 445, 437, 435), (438, 446, 434, 436), (431, 447, 445, 433), (446, 448, 432, 434), (429, 447, 431, 449), (432, 448, 430, 450), (413, 429, 449, 415), (450, 430, 414, 416), (311, 447, 429, 381), (430, 448, 312, 382), (311, 441, 445, 447), (446, 442, 312, 448), (441, 443, 445), (446, 444, 442), (415, 449, 451, 475), (452, 450, 416, 476), (449, 431, 461, 451), (462, 432, 450, 452), (431, 433, 459, 461), (460, 434, 432, 462), (433, 435, 457, 459), (458, 436, 434, 460), (435, 437, 455, 457), (456, 438, 436, 458), (437, 439, 453, 455), (454, 440, 438, 456), (439, 417, 473, 453), (474, 418, 440, 454), (427, 415, 475, 463), (476, 416, 428, 464), (425, 427, 463, 465), (464, 428, 426, 466), (423, 425, 465, 467), (466, 426, 424, 468), (421, 423, 467, 469), (468, 424, 422, 470), (419, 421, 469, 471), (470, 422, 420, 472), (417, 419, 471, 473), (472, 420, 418, 474), (457, 455, 479, 477), (480, 456, 458, 478), (477, 479, 481, 483), (482, 480, 478, 484), (483, 481, 487, 485), (488, 482, 484, 486), (485, 487, 489, 491), (490, 488, 486, 492), (463, 475, 485, 491), (486, 476, 464, 492), (451, 483, 485, 475), (486, 484, 452, 476), (451, 461, 477, 483), (478, 462, 452, 484), (457, 477, 461, 459), (462, 478, 458, 460), (453, 473, 479, 455), (480, 474, 454, 456), (471, 481, 479, 473), (480, 482, 472, 474), (469, 487, 481, 471), (482, 488, 470, 472), (467, 489, 487, 469), (488, 490, 468, 470), (465, 491, 489, 467), (490, 492, 466, 468), (463, 491, 465), (466, 492, 464), (391, 389, 503, 501), (504, 390, 392, 502), (393, 391, 501, 499), (502, 392, 394, 500), (395, 393, 499, 497), (500, 394, 396, 498), (397, 395, 497, 495), (498, 396, 398, 496), (399, 397, 495, 493), (496, 398, 400, 494), (387, 399, 493, 505), (494, 400, 388, 506), (493, 501, 503, 505), (504, 502, 494, 506), (493, 495, 499, 501), (500, 496, 494, 502), (495, 497, 499), (500, 498, 496), (313, 381, 387, 505), (388, 382, 314, 506), (313, 505, 503, 321), (504, 506, 314, 322), (319, 321, 503, 389), (504, 322, 320, 390)])
_uv = me_suzanne.uv_layers.new(name='UVMap')
_uv.uv.foreach_set('vector', [0.891, 0.5901, 0.8706, 0.5896, 0.8601, 0.5601, 0.9046, 0.5594, 0.8562, 0.8505, 0.8681, 0.8215, 0.8884, 0.822, 0.9006, 0.8532, 0.9046, 0.5594, 0.8601, 0.5601, 0.853, 0.5216, 0.9202, 0.5245, 0.8475, 0.8887, 0.8562, 0.8505, 0.9006, 0.8532, 0.9147, 0.8887, 0.8601, 0.5601, 0.8289, 0.5908, 0.7985, 0.5695, 0.853, 0.5216, 0.7951, 0.8384, 0.8264, 0.8185, 0.8562, 0.8505, 0.8475, 0.8887, 0.8706, 0.5896, 0.8544, 0.6048, 0.8289, 0.5908, 0.8601, 0.5601, 0.8264, 0.8185, 0.8525, 0.8057, 0.8681, 0.8215, 0.8562, 0.8505, 0.8544, 0.6048, 0.8541, 0.6255, 0.8282, 0.6334, 0.8289, 0.5908, 0.8276, 0.776, 0.8532, 0.785, 0.8525, 0.8057, 0.8264, 0.8185, 0.8289, 0.5908, 0.8282, 0.6334, 0.791, 0.6454, 0.7985, 0.5695, 0.791, 0.7622, 0.8276, 0.776, 0.8264, 0.8185, 0.7951, 0.8384, 0.8282, 0.6334, 0.8552, 0.6685, 0.8424, 0.7025, 0.791, 0.6454, 0.8448, 0.7075, 0.8561, 0.742, 0.8276, 0.776, 0.791, 0.7622, 0.8541, 0.6255, 0.8675, 0.6423, 0.8552, 0.6685, 0.8282, 0.6334, 0.8561, 0.742, 0.8673, 0.7688, 0.8532, 0.785, 0.8276, 0.776, 0.8675, 0.6423, 0.8905, 0.6419, 0.9004, 0.667, 0.8552, 0.6685, 0.9012, 0.7456, 0.8902, 0.7702, 0.8673, 0.7688, 0.8561, 0.742, 0.8552, 0.6685, 0.9004, 0.667, 0.9189, 0.6997, 0.8424, 0.7025, 0.9212, 0.7137, 0.9012, 0.7456, 0.8561, 0.742, 0.8448, 0.7075, 0.9004, 0.667, 0.9319, 0.6368, 0.9684, 0.6453, 0.9189, 0.6997, 0.9682, 0.7702, 0.9314, 0.7771, 0.9012, 0.7456, 0.9212, 0.7137, 0.8905, 0.6419, 0.9059, 0.6279, 0.9319, 0.6368, 0.9004, 0.667, 0.9314, 0.7771, 0.905, 0.7849, 0.8902, 0.7702, 0.9012, 0.7456, 0.9059, 0.6279, 0.9062, 0.6057, 0.9337, 0.593, 0.9319, 0.6368, 0.9312, 0.8209, 0.9044, 0.807, 0.905, 0.7849, 0.9314, 0.7771, 0.9319, 0.6368, 0.9337, 0.593, 0.9684, 0.5738, 0.9684, 0.6453, 0.965, 0.8417, 0.9312, 0.8209, 0.9314, 0.7771, 0.9682, 0.7702, 0.9337, 0.593, 0.9046, 0.5594, 0.9202, 0.5245, 0.9684, 0.5738, 0.9147, 0.8887, 0.9006, 0.8532, 0.9312, 0.8209, 0.965, 0.8417, 0.9062, 0.6057, 0.891, 0.5901, 0.9046, 0.5594, 0.9337, 0.593, 0.9006, 0.8532, 0.8884, 0.822, 0.9044, 0.807, 0.9312, 0.8209, 0.891, 0.5901, 0.9062, 0.6057, 0.9024, 0.6079, 0.8896, 0.5933, 0.9006, 0.8047, 0.9044, 0.807, 0.8884, 0.822, 0.8872, 0.8187, 0.9062, 0.6057, 0.9059, 0.6279, 0.8998, 0.6263, 0.9024, 0.6079, 0.8988, 0.7862, 0.905, 0.7849, 0.9044, 0.807, 0.9006, 0.8047, 0.9059, 0.6279, 0.8905, 0.6419, 0.8878, 0.6365, 0.8998, 0.6263, 0.8874, 0.7754, 0.8902, 0.7702, 0.905, 0.7849, 0.8988, 0.7862, 0.8905, 0.6419, 0.8675, 0.6423, 0.8709, 0.6352, 0.8878, 0.6365, 0.8704, 0.776, 0.8673, 0.7688, 0.8902, 0.7702, 0.8874, 0.7754, 0.8675, 0.6423, 0.8541, 0.6255, 0.8599, 0.6239, 0.8709, 0.6352, 0.8589, 0.7868, 0.8532, 0.785, 0.8673, 0.7688, 0.8704, 0.776, 0.8541, 0.6255, 0.8544, 0.6048, 0.8597, 0.6082, 0.8599, 0.6239, 0.8579, 0.8025, 0.8525, 0.8057, 0.8532, 0.785, 0.8589, 0.7868, 0.8544, 0.6048, 0.8706, 0.5896, 0.8717, 0.594, 0.8597, 0.6082, 0.8693, 0.8172, 0.8681, 0.8215, 0.8525, 0.8057, 0.8579, 0.8025, 0.8706, 0.5896, 0.891, 0.5901, 0.8896, 0.5933, 0.8717, 0.594, 0.8872, 0.8187, 0.8884, 0.822, 0.8681, 0.8215, 0.8693, 0.8172, 0.8794, 0.6165, 0.8717, 0.594, 0.8896, 0.5933, 0.8872, 0.8187, 0.8693, 0.8172, 0.878, 0.7951, 0.8597, 0.6082, 0.8717, 0.594, 0.8794, 0.6165, 0.878, 0.7951, 0.8693, 0.8172, 0.8579, 0.8025, 0.8794, 0.6165, 0.8599, 0.6239, 0.8597, 0.6082, 0.8579, 0.8025, 0.8589, 0.7868, 0.878, 0.7951, 0.8794, 0.6165, 0.8709, 0.6352, 0.8599, 0.6239, 0.8589, 0.7868, 0.8704, 0.776, 0.878, 0.7951, 0.8794, 0.6165, 0.8878, 0.6365, 0.8709, 0.6352, 0.8704, 0.776, 0.8874, 0.7754, 0.878, 0.7951, 0.8794, 0.6165, 0.8998, 0.6263, 0.8878, 0.6365, 0.8874, 0.7754, 0.8988, 0.7862, 0.878, 0.7951, 0.8794, 0.6165, 0.9024, 0.6079, 0.8998, 0.6263, 0.8988, 0.7862, 0.9006, 0.8047, 0.878, 0.7951, 0.8794, 0.6165, 0.8896, 0.5933, 0.9024, 0.6079, 0.9006, 0.8047, 0.8872, 0.8187, 0.878, 0.7951, 0.5403, 0.05381, 0.5364, 0.06207, 0.5189, 0.05968, 0.5189, 0.05029, 0.5189, 0.05968, 0.5015, 0.06204, 0.4976, 0.05377, 0.5189, 0.05029, 0.5519, 0.05834, 0.5428, 0.06409, 0.5364, 0.06207, 0.5403, 0.05381, 0.5015, 0.06204, 0.4951, 0.06405, 0.486, 0.05827, 0.4976, 0.05377, 0.5551, 0.0619, 0.5463, 0.07267, 0.5428, 0.06409, 0.5519, 0.05834, 0.4951, 0.06405, 0.4916, 0.07262, 0.4828, 0.06183, 0.486, 0.05827, 0.5638, 0.07659, 0.5483, 0.08489, 0.5463, 0.07267, 0.5551, 0.0619, 0.4916, 0.07262, 0.4895, 0.08486, 0.474, 0.07651, 0.4828, 0.06183, 0.5831, 0.1085, 0.5556, 0.1217, 0.5483, 0.08489, 0.5638, 0.07659, 0.4895, 0.08486, 0.4822, 0.1218, 0.4545, 0.1085, 0.474, 0.07651, 0.6055, 0.1651, 0.6474, 0.2005, 0.6215, 0.2278, 0.5531, 0.2096, 0.4165, 0.2295, 0.3897, 0.2019, 0.432, 0.1656, 0.4853, 0.2101, 0.6474, 0.2005, 0.6764, 0.2332, 0.6648, 0.2532, 0.6215, 0.2278, 0.3727, 0.2564, 0.3603, 0.2359, 0.3897, 0.2019, 0.4165, 0.2295, 0.6764, 0.2332, 0.7153, 0.2654, 0.6839, 0.28, 0.6648, 0.2532, 0.3537, 0.2846, 0.3205, 0.2703, 0.3603, 0.2359, 0.3727, 0.2564, 0.7153, 0.2654, 0.7073, 0.3101, 0.6875, 0.3115, 0.6839, 0.28, 0.3512, 0.3174, 0.3307, 0.3169, 0.3205, 0.2703, 0.3537, 0.2846, 0.7073, 0.3101, 0.6974, 0.3327, 0.6768, 0.3239, 0.6875, 0.3115, 0.3627, 0.3297, 0.342, 0.3397, 0.3307, 0.3169, 0.3512, 0.3174, 0.6974, 0.3327, 0.6628, 0.3725, 0.6391, 0.3573, 0.6768, 0.3239, 0.4028, 0.3621, 0.3793, 0.3787, 0.342, 0.3397, 0.3627, 0.3297, 0.6628, 0.3725, 0.6268, 0.3958, 0.6183, 0.3752, 0.6391, 0.3573, 0.4246, 0.3793, 0.4169, 0.4006, 0.3793, 0.3787, 0.4028, 0.3621, 0.6268, 0.3958, 0.6048, 0.3978, 0.6008, 0.3779, 0.6183, 0.3752, 0.4424, 0.3812, 0.4393, 0.4015, 0.4169, 0.4006, 0.4246, 0.3793, 0.6048, 0.3978, 0.5531, 0.3905, 0.5597, 0.357, 0.6008, 0.3779, 0.4829, 0.3585, 0.4909, 0.3919, 0.4393, 0.4015, 0.4424, 0.3812, 0.5531, 0.3905, 0.5219, 0.386, 0.5211, 0.3439, 0.5597, 0.357, 0.5211, 0.3439, 0.5219, 0.386, 0.4909, 0.3919, 0.4829, 0.3585, 0.5773, 0.3402, 0.5998, 0.3448, 0.6008, 0.3779, 0.5597, 0.357, 0.4424, 0.3812, 0.442, 0.3478, 0.4646, 0.3422, 0.4829, 0.3585, 0.5998, 0.3448, 0.6155, 0.342, 0.6183, 0.3752, 0.6008, 0.3779, 0.4246, 0.3793, 0.426, 0.3456, 0.442, 0.3478, 0.4424, 0.3812, 0.6345, 0.3323, 0.6391, 0.3573, 0.6183, 0.3752, 0.6155, 0.342, 0.4246, 0.3793, 0.4028, 0.3621, 0.4064, 0.3365, 0.426, 0.3456, 0.6624, 0.3128, 0.6768, 0.3239, 0.6391, 0.3573, 0.6345, 0.3323, 0.4028, 0.3621, 0.3627, 0.3297, 0.3771, 0.3177, 0.4064, 0.3365, 0.6684, 0.298, 0.6875, 0.3115, 0.6768, 0.3239, 0.6624, 0.3128, 0.3627, 0.3297, 0.3512, 0.3174, 0.3703, 0.3026, 0.3771, 0.3177, 0.6641, 0.2779, 0.6839, 0.28, 0.6875, 0.3115, 0.6684, 0.298, 0.3512, 0.3174, 0.3537, 0.2846, 0.3741, 0.2818, 0.3703, 0.3026, 0.6392, 0.253, 0.6648, 0.2532, 0.6839, 0.28, 0.6641, 0.2779, 0.3537, 0.2846, 0.3727, 0.2564, 0.3989, 0.2556, 0.3741, 0.2818, 0.614, 0.2427, 0.6215, 0.2278, 0.6648, 0.2532, 0.6392, 0.253, 0.3727, 0.2564, 0.4165, 0.2295, 0.4245, 0.2445, 0.3989, 0.2556, 0.5729, 0.2586, 0.5531, 0.2096, 0.6215, 0.2278, 0.614, 0.2427, 0.4165, 0.2295, 0.4853, 0.2101, 0.4664, 0.2597, 0.4245, 0.2445, 0.5729, 0.2586, 0.5639, 0.272, 0.5198, 0.2489, 0.5531, 0.2096, 0.5198, 0.2489, 0.4759, 0.2731, 0.4664, 0.2597, 0.4853, 0.2101, 0.5773, 0.3402, 0.5597, 0.357, 0.5211, 0.3439, 0.5585, 0.3166, 0.5211, 0.3439, 0.4829, 0.3585, 0.4646, 0.3422, 0.4826, 0.3178, 0.5585, 0.3166, 0.5211, 0.3439, 0.5203, 0.2948, 0.5569, 0.2912, 0.5203, 0.2948, 0.5211, 0.3439, 0.4826, 0.3178, 0.4834, 0.2922, 0.5198, 0.2489, 0.5639, 0.272, 0.5569, 0.2912, 0.5203, 0.2948, 0.4834, 0.2922, 0.4759, 0.2731, 0.5198, 0.2489, 0.5203, 0.2948, 0.5255, 0.06897, 0.5189, 0.0679, 0.5189, 0.05968, 0.5364, 0.06207, 0.5189, 0.05968, 0.5189, 0.0679, 0.5124, 0.06896, 0.5015, 0.06204, 0.5312, 0.07383, 0.5255, 0.06897, 0.5364, 0.06207, 0.5428, 0.06409, 0.5015, 0.06204, 0.5124, 0.06896, 0.5066, 0.07381, 0.4951, 0.06405, 0.531, 0.08743, 0.5312, 0.07383, 0.5428, 0.06409, 0.5463, 0.07267, 0.4951, 0.06405, 0.5066, 0.07381, 0.5068, 0.08742, 0.4916, 0.07262, 0.5556, 0.1217, 0.532, 0.1277, 0.5327, 0.09092, 0.5483, 0.08489, 0.5052, 0.09091, 0.5058, 0.1277, 0.4822, 0.1218, 0.4895, 0.08486, 0.531, 0.08743, 0.5463, 0.07267, 0.5483, 0.08489, 0.5327, 0.09092, 0.4895, 0.08486, 0.4916, 0.07262, 0.5068, 0.08742, 0.5052, 0.09091, 0.5381, 0.1584, 0.519, 0.1517, 0.5189, 0.1284, 0.532, 0.1277, 0.5189, 0.1284, 0.519, 0.1517, 0.4999, 0.1584, 0.5058, 0.1277, 0.5327, 0.09092, 0.532, 0.1277, 0.5189, 0.1284, 0.5189, 0.09395, 0.5189, 0.1284, 0.5058, 0.1277, 0.5052, 0.09091, 0.5189, 0.09395, 0.5189, 0.08518, 0.531, 0.08743, 0.5327, 0.09092, 0.5189, 0.09395, 0.5052, 0.09091, 0.5068, 0.08742, 0.5189, 0.08518, 0.5189, 0.09395, 0.5484, 0.1736, 0.538, 0.176, 0.5352, 0.1668, 0.5381, 0.1584, 0.5028, 0.1669, 0.5001, 0.176, 0.4897, 0.1737, 0.4999, 0.1584, 0.5443, 0.1934, 0.5372, 0.1876, 0.538, 0.176, 0.5484, 0.1736, 0.5001, 0.176, 0.5009, 0.1876, 0.494, 0.1934, 0.4897, 0.1737, 0.5198, 0.2008, 0.5288, 0.1918, 0.5372, 0.1876, 0.5443, 0.1934, 0.5009, 0.1876, 0.5092, 0.1916, 0.5198, 0.2008, 0.494, 0.1934, 0.5176, 0.1906, 0.5191, 0.1854, 0.5288, 0.1918, 0.5198, 0.2008, 0.5092, 0.1916, 0.5191, 0.1854, 0.5176, 0.1906, 0.5198, 0.2008, 0.519, 0.1517, 0.5381, 0.1584, 0.5352, 0.1668, 0.519, 0.159, 0.5028, 0.1669, 0.4999, 0.1584, 0.519, 0.1517, 0.519, 0.159, 0.519, 0.159, 0.5352, 0.1668, 0.5311, 0.1716, 0.519, 0.1656, 0.5069, 0.1717, 0.5028, 0.1669, 0.519, 0.159, 0.519, 0.1656, 0.5191, 0.1854, 0.5191, 0.1795, 0.5282, 0.1863, 0.5288, 0.1918, 0.5098, 0.1863, 0.5191, 0.1795, 0.5191, 0.1854, 0.5092, 0.1916, 0.5288, 0.1918, 0.5282, 0.1863, 0.5335, 0.1842, 0.5372, 0.1876, 0.5045, 0.1842, 0.5098, 0.1863, 0.5092, 0.1916, 0.5009, 0.1876, 0.5372, 0.1876, 0.5335, 0.1842, 0.5334, 0.1767, 0.538, 0.176, 0.5046, 0.1768, 0.5045, 0.1842, 0.5009, 0.1876, 0.5001, 0.176, 0.538, 0.176, 0.5334, 0.1767, 0.5311, 0.1716, 0.5352, 0.1668, 0.5069, 0.1717, 0.5046, 0.1768, 0.5001, 0.176, 0.5028, 0.1669, 0.5191, 0.1795, 0.5334, 0.1767, 0.5335, 0.1842, 0.5282, 0.1863, 0.5045, 0.1842, 0.5046, 0.1768, 0.5191, 0.1795, 0.5098, 0.1863, 0.5191, 0.1795, 0.519, 0.1656, 0.5311, 0.1716, 0.5334, 0.1767, 0.5069, 0.1717, 0.519, 0.1656, 0.5191, 0.1795, 0.5046, 0.1768, 0.5198, 0.2008, 0.5443, 0.1934, 0.5531, 0.2096, 0.5198, 0.2489, 0.4853, 0.2101, 0.494, 0.1934, 0.5198, 0.2008, 0.5198, 0.2489, 0.5443, 0.1934, 0.5484, 0.1736, 0.5616, 0.1678, 0.5531, 0.2096, 0.4764, 0.168, 0.4897, 0.1737, 0.494, 0.1934, 0.4853, 0.2101, 0.5484, 0.1736, 0.5381, 0.1584, 0.5595, 0.1493, 0.5616, 0.1678, 0.4784, 0.1494, 0.4999, 0.1584, 0.4897, 0.1737, 0.4764, 0.168, 0.5381, 0.1584, 0.532, 0.1277, 0.5556, 0.1217, 0.5595, 0.1493, 0.4822, 0.1218, 0.5058, 0.1277, 0.4999, 0.1584, 0.4784, 0.1494, 0.5831, 0.1085, 0.5961, 0.1334, 0.5595, 0.1493, 0.5556, 0.1217, 0.4784, 0.1494, 0.4414, 0.1336, 0.4545, 0.1085, 0.4822, 0.1218, 0.5961, 0.1334, 0.6012, 0.1479, 0.5616, 0.1678, 0.5595, 0.1493, 0.4764, 0.168, 0.4363, 0.1482, 0.4414, 0.1336, 0.4784, 0.1494, 0.6055, 0.1651, 0.5531, 0.2096, 0.5616, 0.1678, 0.6012, 0.1479, 0.4764, 0.168, 0.4853, 0.2101, 0.432, 0.1656, 0.4363, 0.1482, 0.531, 0.08743, 0.5189, 0.08518, 0.5189, 0.08387, 0.5289, 0.08496, 0.5189, 0.08387, 0.5189, 0.08518, 0.5068, 0.08742, 0.5089, 0.08495, 0.5312, 0.07383, 0.531, 0.08743, 0.5289, 0.08496, 0.529, 0.07543, 0.5089, 0.08495, 0.5068, 0.08742, 0.5066, 0.07381, 0.5088, 0.07542, 0.5255, 0.06897, 0.5312, 0.07383, 0.529, 0.07543, 0.5238, 0.07051, 0.5088, 0.07542, 0.5066, 0.07381, 0.5124, 0.06896, 0.5141, 0.0705, 0.5189, 0.0679, 0.5255, 0.06897, 0.5238, 0.07051, 0.5189, 0.06947, 0.5141, 0.0705, 0.5124, 0.06896, 0.5189, 0.0679, 0.5189, 0.06947, 0.5189, 0.06947, 0.5238, 0.07051, 0.5216, 0.07497, 0.5189, 0.07426, 0.5163, 0.07497, 0.5141, 0.0705, 0.5189, 0.06947, 0.5189, 0.07426, 0.5238, 0.07051, 0.529, 0.07543, 0.5242, 0.07669, 0.5216, 0.07497, 0.5136, 0.07668, 0.5088, 0.07542, 0.5141, 0.0705, 0.5163, 0.07497, 0.529, 0.07543, 0.5289, 0.08496, 0.5246, 0.07989, 0.5242, 0.07669, 0.5133, 0.07988, 0.5089, 0.08495, 0.5088, 0.07542, 0.5136, 0.07668, 0.5289, 0.08496, 0.5189, 0.08387, 0.5189, 0.07933, 0.5246, 0.07989, 0.5189, 0.07933, 0.5189, 0.08387, 0.5089, 0.08495, 0.5133, 0.07988, 0.5189, 0.07933, 0.5189, 0.07426, 0.5216, 0.07497, 0.5246, 0.07989, 0.5163, 0.07497, 0.5189, 0.07426, 0.5189, 0.07933, 0.5133, 0.07988, 0.5246, 0.07989, 0.5216, 0.07497, 0.5242, 0.07669, 0.5136, 0.07668, 0.5163, 0.07497, 0.5133, 0.07988, 0.5569, 0.2912, 0.5639, 0.272, 0.5718, 0.2773, 0.5684, 0.2929, 0.4681, 0.2786, 0.4759, 0.2731, 0.4834, 0.2922, 0.472, 0.2943, 0.5585, 0.3166, 0.5569, 0.2912, 0.5684, 0.2929, 0.5731, 0.3114, 0.472, 0.2943, 0.4834, 0.2922, 0.4826, 0.3178, 0.4678, 0.3131, 0.5773, 0.3402, 0.5585, 0.3166, 0.5731, 0.3114, 0.5849, 0.3277, 0.4678, 0.3131, 0.4826, 0.3178, 0.4646, 0.3422, 0.4565, 0.33, 0.5639, 0.272, 0.5729, 0.2586, 0.5807, 0.2666, 0.5718, 0.2773, 0.4587, 0.268, 0.4664, 0.2597, 0.4759, 0.2731, 0.4681, 0.2786, 0.5729, 0.2586, 0.614, 0.2427, 0.6117, 0.2557, 0.5807, 0.2666, 0.4271, 0.2577, 0.4245, 0.2445, 0.4664, 0.2597, 0.4587, 0.268, 0.614, 0.2427, 0.6392, 0.253, 0.6325, 0.2629, 0.6117, 0.2557, 0.4061, 0.2655, 0.3989, 0.2556, 0.4245, 0.2445, 0.4271, 0.2577, 0.6392, 0.253, 0.6641, 0.2779, 0.6537, 0.28, 0.6325, 0.2629, 0.3849, 0.2836, 0.3741, 0.2818, 0.3989, 0.2556, 0.4061, 0.2655, 0.6641, 0.2779, 0.6684, 0.298, 0.6561, 0.2976, 0.6537, 0.28, 0.383, 0.3019, 0.3703, 0.3026, 0.3741, 0.2818, 0.3849, 0.2836, 0.6684, 0.298, 0.6624, 0.3128, 0.6528, 0.3102, 0.6561, 0.2976, 0.3869, 0.3146, 0.3771, 0.3177, 0.3703, 0.3026, 0.383, 0.3019, 0.6624, 0.3128, 0.6345, 0.3323, 0.629, 0.3239, 0.6528, 0.3102, 0.4116, 0.3277, 0.4064, 0.3365, 0.3771, 0.3177, 0.3869, 0.3146, 0.6345, 0.3323, 0.6155, 0.342, 0.6144, 0.332, 0.629, 0.3239, 0.4267, 0.3354, 0.426, 0.3456, 0.4064, 0.3365, 0.4116, 0.3277, 0.6155, 0.342, 0.5998, 0.3448, 0.601, 0.3336, 0.6144, 0.332, 0.4403, 0.3365, 0.442, 0.3478, 0.426, 0.3456, 0.4267, 0.3354, 0.5998, 0.3448, 0.5773, 0.3402, 0.5849, 0.3277, 0.601, 0.3336, 0.4565, 0.33, 0.4646, 0.3422, 0.442, 0.3478, 0.4403, 0.3365, 0.601, 0.3336, 0.5849, 0.3277, 0.5906, 0.3215, 0.6018, 0.3285, 0.4504, 0.3239, 0.4565, 0.33, 0.4403, 0.3365, 0.4394, 0.3313, 0.6144, 0.332, 0.601, 0.3336, 0.6018, 0.3285, 0.6133, 0.3271, 0.4394, 0.3313, 0.4403, 0.3365, 0.4267, 0.3354, 0.4276, 0.3304, 0.629, 0.3239, 0.6144, 0.332, 0.6133, 0.3271, 0.6269, 0.3205, 0.4276, 0.3304, 0.4267, 0.3354, 0.4116, 0.3277, 0.4136, 0.3242, 0.6528, 0.3102, 0.629, 0.3239, 0.6269, 0.3205, 0.6462, 0.3064, 0.4136, 0.3242, 0.4116, 0.3277, 0.3869, 0.3146, 0.3934, 0.3105, 0.6561, 0.2976, 0.6528, 0.3102, 0.6462, 0.3064, 0.6495, 0.2962, 0.3934, 0.3105, 0.3869, 0.3146, 0.383, 0.3019, 0.3897, 0.3002, 0.6537, 0.28, 0.6561, 0.2976, 0.6495, 0.2962, 0.6478, 0.2835, 0.3897, 0.3002, 0.383, 0.3019, 0.3849, 0.2836, 0.391, 0.2871, 0.6325, 0.2629, 0.6537, 0.28, 0.6478, 0.2835, 0.6298, 0.2673, 0.391, 0.2871, 0.3849, 0.2836, 0.4061, 0.2655, 0.4089, 0.27, 0.6117, 0.2557, 0.6325, 0.2629, 0.6298, 0.2673, 0.6126, 0.2616, 0.4089, 0.27, 0.4061, 0.2655, 0.4271, 0.2577, 0.4263, 0.2637, 0.5807, 0.2666, 0.6117, 0.2557, 0.6126, 0.2616, 0.5852, 0.271, 0.4263, 0.2637, 0.4271, 0.2577, 0.4587, 0.268, 0.4544, 0.2726, 0.5718, 0.2773, 0.5807, 0.2666, 0.5852, 0.271, 0.5781, 0.2819, 0.4544, 0.2726, 0.4587, 0.268, 0.4681, 0.2786, 0.4618, 0.2834, 0.5849, 0.3277, 0.5731, 0.3114, 0.5795, 0.3093, 0.5906, 0.3215, 0.4612, 0.3112, 0.4678, 0.3131, 0.4565, 0.33, 0.4504, 0.3239, 0.5731, 0.3114, 0.5684, 0.2929, 0.5775, 0.2938, 0.5795, 0.3093, 0.4628, 0.2954, 0.472, 0.2943, 0.4678, 0.3131, 0.4612, 0.3112, 0.5684, 0.2929, 0.5718, 0.2773, 0.5781, 0.2819, 0.5775, 0.2938, 0.4618, 0.2834, 0.4681, 0.2786, 0.472, 0.2943, 0.4628, 0.2954, 0.5219, 0.386, 0.5531, 0.3905, 0.5532, 0.4331, 0.523, 0.4336, 0.4928, 0.4345, 0.4909, 0.3919, 0.5219, 0.386, 0.523, 0.4336, 0.5531, 0.3905, 0.6048, 0.3978, 0.6098, 0.4315, 0.5532, 0.4331, 0.4359, 0.4357, 0.4393, 0.4015, 0.4909, 0.3919, 0.4928, 0.4345, 0.6048, 0.3978, 0.6268, 0.3958, 0.6482, 0.4193, 0.6098, 0.4315, 0.3965, 0.4254, 0.4169, 0.4006, 0.4393, 0.4015, 0.4359, 0.4357, 0.6268, 0.3958, 0.6628, 0.3725, 0.6921, 0.3883, 0.6482, 0.4193, 0.3503, 0.3962, 0.3793, 0.3787, 0.4169, 0.4006, 0.3965, 0.4254, 0.6628, 0.3725, 0.6974, 0.3327, 0.7263, 0.3418, 0.6921, 0.3883, 0.3128, 0.3506, 0.342, 0.3397, 0.3793, 0.3787, 0.3503, 0.3962, 0.6974, 0.3327, 0.7073, 0.3101, 0.7359, 0.3121, 0.7263, 0.3418, 0.3011, 0.3206, 0.3307, 0.3169, 0.342, 0.3397, 0.3128, 0.3506, 0.7073, 0.3101, 0.7153, 0.2654, 0.7299, 0.2564, 0.7359, 0.3121, 0.3049, 0.2611, 0.3205, 0.2703, 0.3307, 0.3169, 0.3011, 0.3206, 0.7153, 0.2654, 0.6764, 0.2332, 0.6982, 0.2169, 0.7299, 0.2564, 0.3374, 0.2192, 0.3603, 0.2359, 0.3205, 0.2703, 0.3049, 0.2611, 0.6764, 0.2332, 0.6474, 0.2005, 0.6631, 0.1907, 0.6982, 0.2169, 0.3735, 0.1919, 0.3897, 0.2019, 0.3603, 0.2359, 0.3374, 0.2192, 0.6269, 0.01561, 0.6494, 0.02238, 0.6605, 0.07608, 0.6214, 0.04809, 0.3768, 0.0753, 0.3888, 0.02159, 0.4113, 0.01513, 0.4164, 0.04763, 0.5675, 0.000144, 0.6269, 0.01561, 0.6214, 0.04809, 0.5772, 0.0328, 0.4164, 0.04763, 0.4113, 0.01513, 0.4706, 0.000144, 0.4608, 0.03266, 0.5189, 0.02489, 0.5675, 0.000144, 0.5772, 0.0328, 0.5474, 0.04172, 0.4608, 0.03266, 0.4706, 0.000144, 0.5189, 0.02489, 0.4905, 0.04167, 0.5403, 0.05381, 0.5189, 0.05029, 0.5189, 0.02489, 0.5474, 0.04172, 0.5189, 0.02489, 0.5189, 0.05029, 0.4976, 0.05377, 0.4905, 0.04167, 0.5519, 0.05834, 0.5403, 0.05381, 0.5474, 0.04172, 0.5581, 0.05387, 0.4905, 0.04167, 0.4976, 0.05377, 0.486, 0.05827, 0.4798, 0.05378, 0.5551, 0.0619, 0.5519, 0.05834, 0.5581, 0.05387, 0.577, 0.058, 0.4798, 0.05378, 0.486, 0.05827, 0.4828, 0.06183, 0.4609, 0.05785, 0.5638, 0.07659, 0.5551, 0.0619, 0.577, 0.058, 0.6117, 0.07827, 0.4609, 0.05785, 0.4828, 0.06183, 0.474, 0.07651, 0.4259, 0.07799, 0.577, 0.058, 0.5772, 0.0328, 0.6214, 0.04809, 0.6117, 0.07827, 0.4164, 0.04763, 0.4608, 0.03266, 0.4609, 0.05785, 0.4259, 0.07799, 0.577, 0.058, 0.5581, 0.05387, 0.5474, 0.04172, 0.5772, 0.0328, 0.4905, 0.04167, 0.4798, 0.05378, 0.4609, 0.05785, 0.4608, 0.03266, 0.6267, 0.1114, 0.6117, 0.07827, 0.6214, 0.04809, 0.6605, 0.07608, 0.4164, 0.04763, 0.4259, 0.07799, 0.4106, 0.1112, 0.3768, 0.0753, 0.5831, 0.1085, 0.5638, 0.07659, 0.6117, 0.07827, 0.6267, 0.1114, 0.4259, 0.07799, 0.474, 0.07651, 0.4545, 0.1085, 0.4106, 0.1112, 0.5961, 0.1334, 0.6295, 0.1305, 0.6235, 0.1468, 0.6012, 0.1479, 0.4137, 0.1472, 0.4076, 0.1306, 0.4414, 0.1336, 0.4363, 0.1482, 0.5831, 0.1085, 0.6267, 0.1114, 0.6295, 0.1305, 0.5961, 0.1334, 0.4076, 0.1306, 0.4106, 0.1112, 0.4545, 0.1085, 0.4414, 0.1336, 0.6055, 0.1651, 0.6012, 0.1479, 0.6235, 0.1468, 0.6193, 0.1598, 0.4137, 0.1472, 0.4363, 0.1482, 0.432, 0.1656, 0.418, 0.1604, 0.6055, 0.1651, 0.6193, 0.1598, 0.6631, 0.1907, 0.6474, 0.2005, 0.3735, 0.1919, 0.418, 0.1604, 0.432, 0.1656, 0.3897, 0.2019, 0.9459, 0.07957, 0.8862, 0.1218, 0.8491, 0.09973, 0.8918, 0.03692, 0.1831, 0.09213, 0.1413, 0.1125, 0.07896, 0.06072, 0.1423, 0.02147, 0.8918, 0.03692, 0.8491, 0.09973, 0.7885, 0.08083, 0.8056, 0.01079, 0.2464, 0.07651, 0.1831, 0.09213, 0.1423, 0.02147, 0.2326, 0.003484, 0.8056, 0.01079, 0.7885, 0.08083, 0.687, 0.0772, 0.6724, 0.0222, 0.3499, 0.07596, 0.2464, 0.07651, 0.2326, 0.003484, 0.366, 0.02099, 0.6724, 0.0222, 0.687, 0.0772, 0.6605, 0.07608, 0.6494, 0.02238, 0.3768, 0.0753, 0.3499, 0.07596, 0.366, 0.02099, 0.3888, 0.02159, 0.6267, 0.1114, 0.6605, 0.07608, 0.687, 0.0772, 0.6295, 0.1305, 0.3499, 0.07596, 0.3768, 0.0753, 0.4106, 0.1112, 0.4076, 0.1306, 0.7299, 0.2564, 0.6982, 0.2169, 0.7602, 0.1932, 0.789, 0.2333, 0.2716, 0.1939, 0.3374, 0.2192, 0.3049, 0.2611, 0.2413, 0.237, 0.9945, 0.1677, 0.9091, 0.1833, 0.8862, 0.1218, 0.9459, 0.07957, 0.1413, 0.1125, 0.1079, 0.1791, 0.01183, 0.1554, 0.07896, 0.06072, 0.9117, 0.4024, 0.8629, 0.3386, 0.8941, 0.3019, 0.9629, 0.3448, 0.1238, 0.3155, 0.1606, 0.3568, 0.1064, 0.4327, 0.04397, 0.367, 0.9629, 0.3448, 0.8941, 0.3019, 0.9154, 0.2598, 0.9999, 0.2546, 0.09896, 0.267, 0.1238, 0.3155, 0.04397, 0.367, 0.000144, 0.2591, 0.9999, 0.2546, 0.9154, 0.2598, 0.9091, 0.1833, 0.9945, 0.1677, 0.1079, 0.1791, 0.09896, 0.267, 0.000144, 0.2591, 0.01183, 0.1554, 0.7495, 0.3347, 0.7359, 0.3121, 0.7663, 0.3008, 0.7892, 0.3137, 0.2674, 0.3101, 0.3011, 0.3206, 0.2882, 0.3465, 0.243, 0.3256, 0.7892, 0.3137, 0.7663, 0.3008, 0.8153, 0.2764, 0.8462, 0.2934, 0.2131, 0.2852, 0.2674, 0.3101, 0.243, 0.3256, 0.1785, 0.305, 0.8462, 0.2934, 0.8153, 0.2764, 0.845, 0.2564, 0.8735, 0.2659, 0.1797, 0.2633, 0.2131, 0.2852, 0.1785, 0.305, 0.1471, 0.2743, 0.8735, 0.2659, 0.845, 0.2564, 0.8591, 0.2282, 0.887, 0.2338, 0.1628, 0.2317, 0.1797, 0.2633, 0.1471, 0.2743, 0.1315, 0.2376, 0.8424, 0.1952, 0.875, 0.1847, 0.887, 0.2338, 0.8591, 0.2282, 0.1315, 0.2376, 0.1452, 0.1827, 0.1768, 0.1962, 0.1628, 0.2317, 0.9091, 0.1833, 0.9154, 0.2598, 0.887, 0.2338, 0.875, 0.1847, 0.1315, 0.2376, 0.09896, 0.267, 0.1079, 0.1791, 0.1452, 0.1827, 0.9154, 0.2598, 0.8941, 0.3019, 0.8735, 0.2659, 0.887, 0.2338, 0.1471, 0.2743, 0.1238, 0.3155, 0.09896, 0.267, 0.1315, 0.2376, 0.8941, 0.3019, 0.8629, 0.3386, 0.8462, 0.2934, 0.8735, 0.2659, 0.1785, 0.305, 0.1606, 0.3568, 0.1238, 0.3155, 0.1471, 0.2743, 0.8629, 0.3386, 0.7943, 0.3641, 0.7892, 0.3137, 0.8462, 0.2934, 0.243, 0.3256, 0.2398, 0.3826, 0.1606, 0.3568, 0.1785, 0.305, 0.7702, 0.3795, 0.7495, 0.3347, 0.7892, 0.3137, 0.7943, 0.3641, 0.243, 0.3256, 0.2882, 0.3465, 0.2681, 0.3987, 0.2398, 0.3826, 0.8455, 0.45, 0.7943, 0.3641, 0.8629, 0.3386, 0.9117, 0.4024, 0.1606, 0.3568, 0.2398, 0.3826, 0.1853, 0.4841, 0.1064, 0.4327, 0.8159, 0.4454, 0.7706, 0.4443, 0.7557, 0.4186, 0.7702, 0.3795, 0.287, 0.4429, 0.2714, 0.4733, 0.2193, 0.4772, 0.2681, 0.3987, 0.8159, 0.4454, 0.7702, 0.3795, 0.7943, 0.3641, 0.8455, 0.45, 0.2398, 0.3826, 0.2681, 0.3987, 0.2193, 0.4772, 0.1853, 0.4841, 0.8198, 0.4681, 0.8159, 0.4454, 0.8455, 0.45, 0.1853, 0.4841, 0.2193, 0.4772, 0.2159, 0.5036, 0.7359, 0.3121, 0.7299, 0.2564, 0.789, 0.2333, 0.7663, 0.3008, 0.2413, 0.237, 0.3049, 0.2611, 0.3011, 0.3206, 0.2674, 0.3101, 0.789, 0.2333, 0.8096, 0.2339, 0.8153, 0.2764, 0.7663, 0.3008, 0.2131, 0.2852, 0.2192, 0.2374, 0.2413, 0.237, 0.2674, 0.3101, 0.8096, 0.2339, 0.8293, 0.2196, 0.845, 0.2564, 0.8153, 0.2764, 0.1797, 0.2633, 0.1991, 0.2225, 0.2192, 0.2374, 0.2131, 0.2852, 0.8424, 0.1952, 0.8591, 0.2282, 0.845, 0.2564, 0.8293, 0.2196, 0.1797, 0.2633, 0.1628, 0.2317, 0.1768, 0.1962, 0.1991, 0.2225, 0.687, 0.0772, 0.7885, 0.08083, 0.7865, 0.1176, 0.7155, 0.1397, 0.2467, 0.1148, 0.2464, 0.07651, 0.3499, 0.07596, 0.3195, 0.1394, 0.7602, 0.1932, 0.7155, 0.1397, 0.7865, 0.1176, 0.7855, 0.1523, 0.2467, 0.1148, 0.3195, 0.1394, 0.2716, 0.1939, 0.246, 0.151, 0.6982, 0.2169, 0.6631, 0.1907, 0.7155, 0.1397, 0.7602, 0.1932, 0.3195, 0.1394, 0.3735, 0.1919, 0.3374, 0.2192, 0.2716, 0.1939, 0.6631, 0.1907, 0.6235, 0.1468, 0.6295, 0.1305, 0.7155, 0.1397, 0.4076, 0.1306, 0.4137, 0.1472, 0.3735, 0.1919, 0.3195, 0.1394, 0.6295, 0.1305, 0.687, 0.0772, 0.7155, 0.1397, 0.3195, 0.1394, 0.3499, 0.07596, 0.4076, 0.1306, 0.6631, 0.1907, 0.6193, 0.1598, 0.6235, 0.1468, 0.4137, 0.1472, 0.418, 0.1604, 0.3735, 0.1919, 0.8424, 0.1952, 0.8374, 0.1564, 0.8582, 0.1378, 0.875, 0.1847, 0.1717, 0.1323, 0.1966, 0.1552, 0.1768, 0.1962, 0.1452, 0.1827, 0.9091, 0.1833, 0.875, 0.1847, 0.8582, 0.1378, 0.8862, 0.1218, 0.1717, 0.1323, 0.1452, 0.1827, 0.1079, 0.1791, 0.1413, 0.1125, 0.7855, 0.1523, 0.7865, 0.1176, 0.8582, 0.1378, 0.8374, 0.1564, 0.1717, 0.1323, 0.2467, 0.1148, 0.246, 0.151, 0.1966, 0.1552, 0.7885, 0.08083, 0.8491, 0.09973, 0.8582, 0.1378, 0.7865, 0.1176, 0.1717, 0.1323, 0.1831, 0.09213, 0.2464, 0.07651, 0.2467, 0.1148, 0.8862, 0.1218, 0.8582, 0.1378, 0.8491, 0.09973, 0.1831, 0.09213, 0.1717, 0.1323, 0.1413, 0.1125, 0.5062, 0.9049, 0.4324, 0.8949, 0.4388, 0.8702, 0.4911, 0.8817, 0.3159, 0.8682, 0.3216, 0.8932, 0.2472, 0.9012, 0.263, 0.8783, 0.5062, 0.9049, 0.4911, 0.8817, 0.5728, 0.8605, 0.6048, 0.8799, 0.1815, 0.8547, 0.263, 0.8783, 0.2472, 0.9012, 0.1487, 0.8733, 0.6048, 0.8799, 0.5728, 0.8605, 0.5864, 0.794, 0.62, 0.7916, 0.1697, 0.7875, 0.1815, 0.8547, 0.1487, 0.8733, 0.1361, 0.7841, 0.62, 0.7916, 0.5864, 0.794, 0.549, 0.7464, 0.5638, 0.7392, 0.2087, 0.7409, 0.1697, 0.7875, 0.1361, 0.7841, 0.1941, 0.7332, 0.5638, 0.7392, 0.549, 0.7464, 0.5003, 0.7117, 0.5083, 0.6977, 0.2584, 0.7075, 0.2087, 0.7409, 0.1941, 0.7332, 0.2508, 0.6932, 0.5083, 0.6977, 0.5003, 0.7117, 0.4386, 0.6807, 0.4348, 0.6589, 0.321, 0.678, 0.2584, 0.7075, 0.2508, 0.6932, 0.3253, 0.6562, 0.5003, 0.7117, 0.5057, 0.7309, 0.453, 0.7, 0.4386, 0.6807, 0.3061, 0.697, 0.2525, 0.7266, 0.2584, 0.7075, 0.321, 0.678, 0.549, 0.7464, 0.5429, 0.7558, 0.5057, 0.7309, 0.5003, 0.7117, 0.2525, 0.7266, 0.2146, 0.7504, 0.2087, 0.7409, 0.2584, 0.7075, 0.5864, 0.794, 0.5681, 0.7874, 0.5429, 0.7558, 0.549, 0.7464, 0.2146, 0.7504, 0.1883, 0.7814, 0.1697, 0.7875, 0.2087, 0.7409, 0.5728, 0.8605, 0.5555, 0.8264, 0.5681, 0.7874, 0.5864, 0.794, 0.1883, 0.7814, 0.1998, 0.8209, 0.1815, 0.8547, 0.1697, 0.7875, 0.4911, 0.8817, 0.5012, 0.8444, 0.5555, 0.8264, 0.5728, 0.8605, 0.1998, 0.8209, 0.2538, 0.8405, 0.263, 0.8783, 0.1815, 0.8547, 0.4911, 0.8817, 0.4388, 0.8702, 0.4578, 0.84, 0.5012, 0.8444, 0.2976, 0.8374, 0.3159, 0.8682, 0.263, 0.8783, 0.2538, 0.8405, 0.7602, 0.1932, 0.7855, 0.1523, 0.796, 0.177, 0.7832, 0.1874, 0.2336, 0.1756, 0.246, 0.151, 0.2716, 0.1939, 0.247, 0.1871, 0.391, 0.6119, 0.4348, 0.6589, 0.4386, 0.6807, 0.3948, 0.6861, 0.321, 0.678, 0.3253, 0.6562, 0.3699, 0.6102, 0.3648, 0.6844, 0.789, 0.2333, 0.7602, 0.1932, 0.7832, 0.1874, 0.8096, 0.2339, 0.247, 0.1871, 0.2716, 0.1939, 0.2413, 0.237, 0.2192, 0.2374, 0.3917, 0.8621, 0.4016, 0.8415, 0.4388, 0.8702, 0.4324, 0.8949, 0.3159, 0.8682, 0.354, 0.8403, 0.3634, 0.8613, 0.3216, 0.8932, 0.4386, 0.6807, 0.453, 0.7, 0.435, 0.7183, 0.3948, 0.6861, 0.3237, 0.7157, 0.3061, 0.697, 0.321, 0.678, 0.3648, 0.6844, 0.4337, 0.7297, 0.3847, 0.7103, 0.3948, 0.6861, 0.435, 0.7183, 0.3648, 0.6844, 0.3744, 0.709, 0.3247, 0.7272, 0.3237, 0.7157, 0.411, 0.7477, 0.3847, 0.7103, 0.4337, 0.7297, 0.4278, 0.7428, 0.3247, 0.7272, 0.3744, 0.709, 0.347, 0.7458, 0.3303, 0.7405, 0.4181, 0.7849, 0.3847, 0.7954, 0.3847, 0.7103, 0.411, 0.7477, 0.3744, 0.709, 0.3723, 0.7945, 0.339, 0.7831, 0.347, 0.7458, 0.4016, 0.8415, 0.3847, 0.7954, 0.4181, 0.7849, 0.4313, 0.8175, 0.339, 0.7831, 0.3723, 0.7945, 0.354, 0.8403, 0.3248, 0.8155, 0.4388, 0.8702, 0.4016, 0.8415, 0.4313, 0.8175, 0.4578, 0.84, 0.3248, 0.8155, 0.354, 0.8403, 0.3159, 0.8682, 0.2976, 0.8374, 0.8096, 0.2339, 0.8163, 0.2031, 0.8251, 0.2098, 0.8293, 0.2196, 0.1998, 0.2148, 0.2098, 0.2062, 0.2192, 0.2374, 0.1991, 0.2225, 0.8096, 0.2339, 0.7832, 0.1874, 0.8022, 0.1846, 0.8163, 0.2031, 0.2265, 0.1831, 0.247, 0.1871, 0.2192, 0.2374, 0.2098, 0.2062, 0.7832, 0.1874, 0.796, 0.177, 0.8022, 0.1846, 0.2265, 0.1831, 0.2336, 0.1756, 0.247, 0.1871, 0.4578, 0.84, 0.4313, 0.8175, 0.4485, 0.8046, 0.4734, 0.8247, 0.3079, 0.802, 0.3248, 0.8155, 0.2976, 0.8374, 0.2824, 0.8215, 0.4313, 0.8175, 0.4181, 0.7849, 0.4359, 0.7796, 0.4485, 0.8046, 0.3212, 0.7772, 0.339, 0.7831, 0.3248, 0.8155, 0.3079, 0.802, 0.4181, 0.7849, 0.411, 0.7477, 0.4237, 0.7542, 0.4359, 0.7796, 0.3341, 0.752, 0.347, 0.7458, 0.339, 0.7831, 0.3212, 0.7772, 0.411, 0.7477, 0.4278, 0.7428, 0.4379, 0.7498, 0.4237, 0.7542, 0.3199, 0.7473, 0.3303, 0.7405, 0.347, 0.7458, 0.3341, 0.752, 0.4278, 0.7428, 0.4337, 0.7297, 0.4454, 0.732, 0.4379, 0.7498, 0.3129, 0.7292, 0.3247, 0.7272, 0.3303, 0.7405, 0.3199, 0.7473, 0.4337, 0.7297, 0.435, 0.7183, 0.441, 0.7244, 0.4454, 0.732, 0.3175, 0.7217, 0.3237, 0.7157, 0.3247, 0.7272, 0.3129, 0.7292, 0.435, 0.7183, 0.453, 0.7, 0.4553, 0.7137, 0.441, 0.7244, 0.3035, 0.7107, 0.3061, 0.697, 0.3237, 0.7157, 0.3175, 0.7217, 0.5012, 0.8444, 0.4578, 0.84, 0.4734, 0.8247, 0.5125, 0.8288, 0.2824, 0.8215, 0.2976, 0.8374, 0.2538, 0.8405, 0.243, 0.8246, 0.5555, 0.8264, 0.5012, 0.8444, 0.5125, 0.8288, 0.5509, 0.8118, 0.243, 0.8246, 0.2538, 0.8405, 0.1998, 0.8209, 0.2048, 0.8064, 0.5681, 0.7874, 0.5555, 0.8264, 0.5509, 0.8118, 0.5521, 0.7877, 0.2048, 0.8064, 0.1998, 0.8209, 0.1883, 0.7814, 0.2043, 0.7822, 0.5429, 0.7558, 0.5681, 0.7874, 0.5521, 0.7877, 0.5394, 0.7645, 0.2043, 0.7822, 0.1883, 0.7814, 0.2146, 0.7504, 0.2178, 0.7593, 0.5057, 0.7309, 0.5429, 0.7558, 0.5394, 0.7645, 0.5084, 0.7431, 0.2178, 0.7593, 0.2146, 0.7504, 0.2525, 0.7266, 0.2494, 0.7387, 0.453, 0.7, 0.5057, 0.7309, 0.5084, 0.7431, 0.4553, 0.7137, 0.2494, 0.7387, 0.2525, 0.7266, 0.3061, 0.697, 0.3035, 0.7107, 0.4379, 0.7498, 0.4454, 0.732, 0.4708, 0.7484, 0.4548, 0.7617, 0.287, 0.745, 0.3129, 0.7292, 0.3199, 0.7473, 0.3027, 0.7587, 0.4548, 0.7617, 0.4708, 0.7484, 0.4889, 0.7705, 0.4754, 0.7839, 0.2683, 0.7667, 0.287, 0.745, 0.3027, 0.7587, 0.2814, 0.7805, 0.4754, 0.7839, 0.4889, 0.7705, 0.5037, 0.7876, 0.4945, 0.8025, 0.253, 0.7834, 0.2683, 0.7667, 0.2814, 0.7805, 0.2618, 0.7986, 0.4945, 0.8025, 0.5037, 0.7876, 0.5186, 0.7916, 0.5168, 0.8073, 0.2379, 0.787, 0.253, 0.7834, 0.2618, 0.7986, 0.2392, 0.8029, 0.5125, 0.8288, 0.4734, 0.8247, 0.4945, 0.8025, 0.5168, 0.8073, 0.2618, 0.7986, 0.2824, 0.8215, 0.243, 0.8246, 0.2392, 0.8029, 0.4485, 0.8046, 0.4754, 0.7839, 0.4945, 0.8025, 0.4734, 0.8247, 0.2618, 0.7986, 0.2814, 0.7805, 0.3079, 0.802, 0.2824, 0.8215, 0.4485, 0.8046, 0.4359, 0.7796, 0.4548, 0.7617, 0.4754, 0.7839, 0.3027, 0.7587, 0.3212, 0.7772, 0.3079, 0.802, 0.2814, 0.7805, 0.4379, 0.7498, 0.4548, 0.7617, 0.4359, 0.7796, 0.4237, 0.7542, 0.3212, 0.7772, 0.3027, 0.7587, 0.3199, 0.7473, 0.3341, 0.752, 0.441, 0.7244, 0.4553, 0.7137, 0.4708, 0.7484, 0.4454, 0.732, 0.287, 0.745, 0.3035, 0.7107, 0.3175, 0.7217, 0.3129, 0.7292, 0.5084, 0.7431, 0.4889, 0.7705, 0.4708, 0.7484, 0.4553, 0.7137, 0.287, 0.745, 0.2683, 0.7667, 0.2494, 0.7387, 0.3035, 0.7107, 0.5394, 0.7645, 0.5037, 0.7876, 0.4889, 0.7705, 0.5084, 0.7431, 0.2683, 0.7667, 0.253, 0.7834, 0.2178, 0.7593, 0.2494, 0.7387, 0.5521, 0.7877, 0.5186, 0.7916, 0.5037, 0.7876, 0.5394, 0.7645, 0.253, 0.7834, 0.2379, 0.787, 0.2043, 0.7822, 0.2178, 0.7593, 0.5509, 0.8118, 0.5168, 0.8073, 0.5186, 0.7916, 0.5521, 0.7877, 0.2379, 0.787, 0.2392, 0.8029, 0.2048, 0.8064, 0.2043, 0.7822, 0.5125, 0.8288, 0.5168, 0.8073, 0.5509, 0.8118, 0.2048, 0.8064, 0.2392, 0.8029, 0.243, 0.8246, 0.5083, 0.6977, 0.4348, 0.6589, 0.4841, 0.6288, 0.5434, 0.6835, 0.2769, 0.6251, 0.3253, 0.6562, 0.2508, 0.6932, 0.2161, 0.6781, 0.5638, 0.7392, 0.5083, 0.6977, 0.5434, 0.6835, 0.5811, 0.7269, 0.2161, 0.6781, 0.2508, 0.6932, 0.1941, 0.7332, 0.1772, 0.7204, 0.62, 0.7916, 0.5638, 0.7392, 0.5811, 0.7269, 0.6167, 0.76, 0.1772, 0.7204, 0.1941, 0.7332, 0.1361, 0.7841, 0.1404, 0.7524, 0.7075, 0.7599, 0.62, 0.7916, 0.6167, 0.76, 0.6606, 0.7412, 0.1404, 0.7524, 0.1361, 0.7841, 0.04953, 0.7488, 0.09704, 0.7321, 0.7455, 0.6521, 0.7075, 0.7599, 0.6606, 0.7412, 0.6773, 0.6704, 0.09704, 0.7321, 0.04953, 0.7488, 0.01941, 0.6397, 0.08356, 0.662, 0.7408, 0.5724, 0.7455, 0.6521, 0.6773, 0.6704, 0.6714, 0.5927, 0.08356, 0.662, 0.01941, 0.6397, 0.03366, 0.5644, 0.09282, 0.5899, 0.6773, 0.6704, 0.5434, 0.6835, 0.4841, 0.6288, 0.6714, 0.5927, 0.2769, 0.6251, 0.2161, 0.6781, 0.08356, 0.662, 0.09282, 0.5899, 0.6773, 0.6704, 0.6606, 0.7412, 0.5811, 0.7269, 0.5434, 0.6835, 0.1772, 0.7204, 0.09704, 0.7321, 0.08356, 0.662, 0.2161, 0.6781, 0.6606, 0.7412, 0.6167, 0.76, 0.5811, 0.7269, 0.1772, 0.7204, 0.1404, 0.7524, 0.09704, 0.7321, 0.8424, 0.1952, 0.8293, 0.2196, 0.8346, 0.2069, 0.8347, 0.207, 0.03366, 0.5644, 0.05122, 0.5227, 0.145, 0.5626, 0.09282, 0.5899, 0.6204, 0.5657, 0.6714, 0.5927, 0.4841, 0.6288, 0.4981, 0.5523, 0.2769, 0.6251, 0.09282, 0.5899, 0.145, 0.5626, 0.2642, 0.5501, 0.391, 0.6119, 0.4981, 0.5523, 0.4841, 0.6288, 0.4348, 0.6589, 0.2769, 0.6251, 0.2642, 0.5501, 0.3699, 0.6102, 0.3253, 0.6562])
me_suzanne.use_remesh_fix_poles = True
me_suzanne.use_remesh_preserve_attributes = False
me_suzanne.use_mirror_vertex_groups = False
me_suzanne.update()
me_plane = bpy.data.meshes.new('Plane')
me_plane.from_pydata([(-4.0, -4.0, 0.0), (4.0, -4.0, 0.0), (-4.0, 4.0, 0.0), (4.0, 4.0, 0.0)], [], [(0, 1, 3, 2)])
_uv = me_plane.uv_layers.new(name='UVMap')
_uv.uv.foreach_set('vector', [0.0, 0.0, 1.0, 0.0, 1.0, 1.0, 0.0, 1.0])
me_plane.use_remesh_fix_poles = True
me_plane.use_remesh_preserve_attributes = False
me_plane.use_mirror_vertex_groups = False
me_plane.update()

# ---- curves / text
txt_text = bpy.data.curves.new('Text', 'FONT')
txt_text.dimensions = '2D'
txt_text.body = 'This is a test file. \nEdited.'
txt_text.use_path_clamp = True

# ---- objects
ob_suzanne = bpy.data.objects.new('Suzanne', me_suzanne)
ob_text = bpy.data.objects.new('Text', txt_text)
ob_camera = bpy.data.objects.new('Camera', cam_camera)
ob_camera_target = bpy.data.objects.new('camera.target', None)
ob_light_target = bpy.data.objects.new('light.target', None)
ob_spot = bpy.data.objects.new('Spot', light_spot)
ob_shadow_catcher = bpy.data.objects.new('shadow_catcher', me_plane)

# ---- transforms, parenting, visibility, modifiers, constraints
ob_suzanne.location = (0.0, 0.0, 0.0)
ob_suzanne.lineart.crease_threshold = 0.0
ob_text.location = (0.0, 0.0, 1.525)
ob_text.lineart.crease_threshold = 0.0
ob_camera.location = (7.359, -6.926, 4.958)
ob_camera.rotation_euler = (1.109, 0.0, 0.8149)
ob_camera.lock_rotations_4d = False
ob_camera.empty_display_type = 'ARROWS'
ob_camera.color = (0.0, 0.0, 0.0, 0.0)
ob_camera.display_type = 'WIRE'
ob_camera.lineart.crease_threshold = 0.0
_c = ob_camera.constraints.new('TRACK_TO'); _c.name = 'Track To'
_c.target = ob_camera_target
ob_camera_target.location = (0.0, 0.0, 0.0)
ob_camera_target.lineart.crease_threshold = 0.0
ob_light_target.location = (0.0, 0.0, 0.0)
ob_light_target.hide_viewport = True
ob_light_target.hide_render = True
ob_light_target.lineart.crease_threshold = 0.0
ob_spot.location = (9.066, -3.066, 4.053)
ob_spot.hide_viewport = True
ob_spot.hide_render = True
ob_spot.lineart.crease_threshold = 0.0
_c = ob_spot.constraints.new('TRACK_TO'); _c.name = 'Track To'
_c.target = ob_light_target
ob_shadow_catcher.location = (0.0, 0.0, 0.0)
ob_shadow_catcher.is_shadow_catcher = True
ob_shadow_catcher.lineart.crease_threshold = 0.0

# ---- collection membership
scene.collection.objects.link(ob_suzanne)
scene.collection.objects.link(ob_text)
col_cam_and_light.objects.link(ob_camera)
col_cam_and_light.objects.link(ob_camera_target)
col_cam_and_light.objects.link(ob_light_target)
col_cam_and_light.objects.link(ob_spot)
col_shadow_catcher.objects.link(ob_shadow_catcher)
def _layer_coll(name, lc=None):
    lc = lc or bpy.context.view_layer.layer_collection
    for c in lc.children:
        if c.name == name: return c
        r = _layer_coll(name, c)
        if r: return r
_layer_coll('shadow_catcher').exclude = True

# ---- scene / render settings (as saved in the file)
scene.camera = ob_camera
scene.frame_start = 1; scene.frame_end = 250; scene.frame_set(170)
scene.render.engine = 'BLENDER_WORKBENCH'
scene.cycles.use_denoising = False
scene.cycles.samples = 16
scene.cycles.sampling_pattern = 'TABULATED_SOBOL'
scene.cycles.use_adaptive_sampling = False
scene.cycles.use_light_tree = False
scene.view_settings.view_transform = 'Filmic'
bpy.context.view_layer.update()

# ---- added for rendering (the .blend has no usable light): sun
light_auto_sun = bpy.data.lights.new('AutoSun', 'SUN')
light_auto_sun.energy = 3.0
light_auto_sun.angle = 0.0523599
ob_auto_sun = bpy.data.objects.new('AutoSun', light_auto_sun)
scene.collection.objects.link(ob_auto_sun)
ob_auto_sun.rotation_euler = (0.872665, 0.174533, 0.523599)
bpy.context.view_layer.update()
